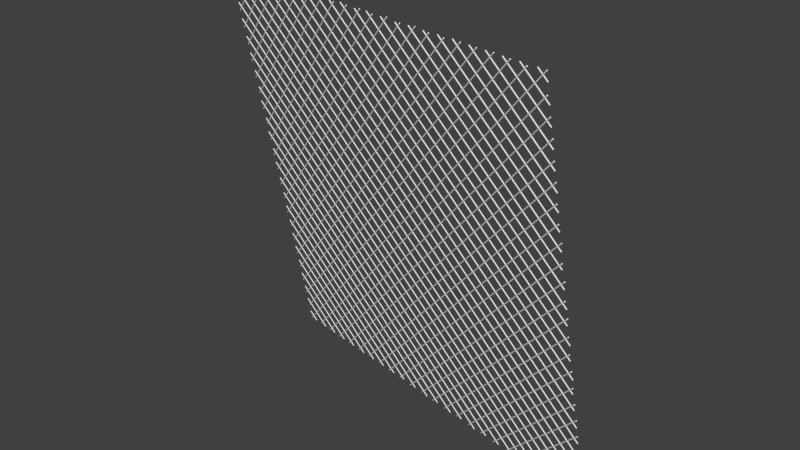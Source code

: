 # Source: BLENDER_Maschendrahtzaun.blend  (saved by Blender 2.73.0; exported with 4.5.12 LTS)
import bpy
from mathutils import Matrix  # noqa: F401  (used for matrix-valued properties, if any)

bpy.ops.wm.read_factory_settings(use_empty=True)
scene = bpy.context.scene
scene.name = 'Scene'

# ---- collections
col_collection_1 = bpy.data.collections.new('Collection 1'); scene.collection.children.link(col_collection_1)

# ---- world
world_world = bpy.data.worlds.new('World'); scene.world = world_world
world_world.color = (0.05088, 0.05088, 0.05088)
world_world.use_sun_shadow = False
world_world.sun_shadow_jitter_overblur = 0.0
world_world.cycles.sampling_method = 'MANUAL'
world_world.cycles.sample_map_resolution = 256

# ---- meshes
me_cylinder_001 = bpy.data.meshes.new('Cylinder.001')
me_cylinder_001.from_pydata([(-309.1, 121.0, -0.714), (309.5, -119.1, 0.7147), (-308.8, 120.9, -0.7148), (309.8, -119.3, 0.714), (-308.6, 120.5, -0.7154), (310.0, -119.6, 0.7133), (-308.6, 120.1, -0.7158), (310.0, -120.1, 0.7129), (-308.7, 119.6, -0.7158), (309.8, -120.6, 0.713), (-309.1, 119.2, -0.7154), (309.5, -120.9, 0.7134), (-309.5, 119.1, -0.7147), (309.1, -121.0, 0.714), (-309.8, 119.3, -0.714), (308.8, -120.9, 0.7148), (-310.0, 119.6, -0.7133), (308.6, -120.5, 0.7154), (-310.0, 120.1, -0.7129), (308.6, -120.1, 0.7158), (-309.8, 120.6, -0.713), (308.7, -119.6, 0.7158), (-309.5, 120.9, -0.7134), (309.1, -119.2, 0.7154), (-278.7, 114.4, -0.7069), (308.7, -113.7, 0.6497), (-278.4, 114.2, -0.7077), (309.0, -113.8, 0.649), (-278.2, 113.9, -0.7083), (309.2, -114.2, 0.6483), (-278.2, 113.4, -0.7087), (309.2, -114.6, 0.648), (-278.4, 112.9, -0.7087), (309.0, -115.1, 0.648), (-278.7, 112.6, -0.7083), (308.7, -115.5, 0.6484), (-279.1, 112.5, -0.7076), (308.3, -115.6, 0.649), (-279.4, 112.6, -0.7069), (307.9, -115.4, 0.6498), (-279.6, 113.0, -0.7062), (307.7, -115.1, 0.6505), (-279.6, 113.5, -0.7058), (307.7, -114.6, 0.6508), (-279.4, 113.9, -0.7059), (307.9, -114.1, 0.6508), (-279.1, 114.3, -0.7062), (308.3, -113.8, 0.6504), (-252.3, 109.3, -0.7091), (311.9, -109.8, 0.5941), (-252.0, 109.2, -0.7099), (312.2, -109.9, 0.5933), (-251.8, 108.8, -0.7105), (312.4, -110.3, 0.5927), (-251.8, 108.3, -0.7109), (312.4, -110.7, 0.5923), (-252.0, 107.8, -0.7109), (312.2, -111.2, 0.5923), (-252.3, 107.5, -0.7105), (311.9, -111.6, 0.5927), (-252.7, 107.4, -0.7098), (311.5, -111.7, 0.5934), (-253.1, 107.5, -0.709), (311.2, -111.5, 0.5941), (-253.2, 107.9, -0.7084), (311.0, -111.2, 0.5948), (-253.3, 108.4, -0.708), (311.0, -110.7, 0.5952), (-253.1, 108.8, -0.708), (311.1, -110.2, 0.5951), (-252.7, 109.2, -0.7084), (311.5, -109.9, 0.5947), (-225.5, 104.0, -0.7102), (314.6, -105.7, 0.5373), (-225.2, 103.9, -0.711), (315.0, -105.8, 0.5366), (-225.0, 103.5, -0.7117), (315.2, -106.2, 0.5359), (-225.0, 103.0, -0.712), (315.2, -106.7, 0.5356), (-225.2, 102.6, -0.712), (315.0, -107.2, 0.5356), (-225.5, 102.2, -0.7116), (314.6, -107.5, 0.536), (-225.9, 102.1, -0.7109), (314.2, -107.6, 0.5366), (-226.2, 102.2, -0.7102), (313.9, -107.5, 0.5374), (-226.4, 102.6, -0.7095), (313.7, -107.1, 0.5381), (-226.4, 103.1, -0.7092), (313.7, -106.6, 0.5384), (-226.2, 103.6, -0.7092), (313.9, -106.1, 0.5384), (-225.9, 103.9, -0.7096), (314.2, -105.8, 0.538), (-196.8, 98.04, -0.7071), (315.5, -100.9, 0.4763), (-196.5, 97.9, -0.7078), (315.9, -101.0, 0.4756), (-196.3, 97.53, -0.7085), (316.1, -101.4, 0.4749), (-196.3, 97.05, -0.7089), (316.1, -101.9, 0.4745), (-196.5, 96.57, -0.7089), (315.9, -102.4, 0.4745), (-196.8, 96.22, -0.7085), (315.5, -102.7, 0.4749), (-197.2, 96.11, -0.7078), (315.1, -102.8, 0.4756), (-197.5, 96.25, -0.707), (314.8, -102.7, 0.4764), (-197.7, 96.62, -0.7064), (314.6, -102.3, 0.477), (-197.7, 97.11, -0.706), (314.6, -101.8, 0.4774), (-197.5, 97.59, -0.706), (314.8, -101.3, 0.4774), (-197.2, 97.93, -0.7064), (315.1, -101.0, 0.477), (-169.0, 92.38, -0.7059), (317.3, -96.41, 0.4172), (-168.6, 92.24, -0.7066), (317.6, -96.55, 0.4165), (-168.4, 91.87, -0.7073), (317.8, -96.92, 0.4158), (-168.4, 91.38, -0.7077), (317.8, -97.4, 0.4155), (-168.6, 90.9, -0.7076), (317.6, -97.88, 0.4155), (-169.0, 90.56, -0.7072), (317.3, -98.23, 0.4159), (-169.4, 90.45, -0.7066), (316.9, -98.34, 0.4165), (-169.7, 90.59, -0.7058), (316.5, -98.2, 0.4173), (-169.9, 90.95, -0.7052), (316.4, -97.83, 0.418), (-169.9, 91.44, -0.7048), (316.3, -97.34, 0.4183), (-169.7, 91.92, -0.7048), (316.5, -96.87, 0.4183), (-169.4, 92.27, -0.7052), (316.9, -96.52, 0.4179), (-139.4, 86.03, -0.7006), (317.2, -91.25, 0.3541), (-139.0, 85.89, -0.7013), (317.6, -91.39, 0.3533), (-138.8, 85.52, -0.702), (317.8, -91.76, 0.3527), (-138.8, 85.03, -0.7024), (317.8, -92.25, 0.3523), (-139.0, 84.55, -0.7023), (317.6, -92.73, 0.3523), (-139.4, 84.21, -0.7019), (317.3, -93.07, 0.3527), (-139.7, 84.1, -0.7013), (316.9, -93.18, 0.3534), (-140.1, 84.24, -0.7005), (316.5, -93.04, 0.3541), (-140.3, 84.6, -0.6999), (316.3, -92.67, 0.3548), (-140.3, 85.09, -0.6995), (316.3, -92.19, 0.3552), (-140.1, 85.57, -0.6995), (316.5, -91.71, 0.3551), (-139.7, 85.92, -0.6999), (316.9, -91.36, 0.3547), (-111.4, 80.31, -0.699), (318.8, -86.72, 0.2947), (-111.0, 80.17, -0.6998), (319.2, -86.87, 0.2939), (-110.8, 79.8, -0.7004), (319.4, -87.23, 0.2932), (-110.8, 79.31, -0.7008), (319.4, -87.72, 0.2929), (-111.0, 78.83, -0.7008), (319.2, -88.2, 0.2929), (-111.4, 78.49, -0.7004), (318.8, -88.54, 0.2933), (-111.8, 78.38, -0.6997), (318.5, -88.66, 0.294), (-112.1, 78.52, -0.699), (318.1, -88.51, 0.2947), (-112.3, 78.88, -0.6983), (317.9, -88.15, 0.2954), (-112.3, 79.37, -0.6979), (317.9, -87.66, 0.2957), (-112.1, 79.85, -0.698), (318.1, -87.18, 0.2957), (-111.8, 80.19, -0.6984), (318.4, -86.84, 0.2953), (-85.84, 75.55, -0.7032), (322.9, -83.15, 0.2409), (-85.5, 75.4, -0.7039), (323.2, -83.29, 0.2402), (-85.3, 75.04, -0.7046), (323.4, -83.66, 0.2395), (-85.3, 74.55, -0.7049), (323.4, -84.15, 0.2391), (-85.49, 74.07, -0.7049), (323.2, -84.63, 0.2392), (-85.83, 73.73, -0.7045), (322.9, -84.97, 0.2396), (-86.23, 73.61, -0.7039), (322.5, -85.08, 0.2402), (-86.57, 73.76, -0.7031), (322.2, -84.94, 0.241), (-86.76, 74.12, -0.7024), (322.0, -84.57, 0.2416), (-86.77, 74.61, -0.7021), (322.0, -84.09, 0.242), (-86.57, 75.09, -0.7021), (322.2, -83.61, 0.242), (-86.23, 75.43, -0.7025), (322.5, -83.26, 0.2416), (-55.83, 69.04, -0.6969), (322.5, -77.84, 0.1768), (-55.49, 68.89, -0.6977), (322.8, -77.98, 0.1761), (-55.29, 68.53, -0.6984), (323.0, -78.34, 0.1754), (-55.29, 68.04, -0.6987), (323.0, -78.83, 0.175), (-55.48, 67.56, -0.6987), (322.8, -79.31, 0.1751), (-55.82, 67.22, -0.6983), (322.5, -79.65, 0.1755), (-56.21, 67.11, -0.6976), (322.1, -79.77, 0.1761), (-56.55, 67.25, -0.6969), (321.7, -79.63, 0.1769), (-56.75, 67.61, -0.6962), (321.5, -79.26, 0.1775), (-56.75, 68.1, -0.6959), (321.5, -78.77, 0.1779), (-56.56, 68.58, -0.6959), (321.7, -78.29, 0.1779), (-56.22, 68.92, -0.6963), (322.1, -77.95, 0.1775), (-30.01, 64.16, -0.7004), (326.2, -74.15, 0.1224), (-29.67, 64.02, -0.7012), (326.6, -74.3, 0.1217), (-29.47, 63.65, -0.7018), (326.8, -74.66, 0.121), (-29.47, 63.17, -0.7022), (326.8, -75.15, 0.1207), (-29.67, 62.69, -0.7022), (326.6, -75.63, 0.1207), (-30.01, 62.34, -0.7018), (326.2, -75.97, 0.1211), (-30.4, 62.23, -0.7011), (325.9, -76.09, 0.1217), (-30.74, 62.37, -0.7004), (325.5, -75.94, 0.1225), (-30.94, 62.74, -0.6997), (325.3, -75.58, 0.1232), (-30.94, 63.23, -0.6993), (325.3, -75.09, 0.1235), (-30.74, 63.71, -0.6994), (325.5, -74.61, 0.1235), (-30.4, 64.05, -0.6997), (325.8, -74.27, 0.1231), (0.2365, 57.57, -0.6936), (325.6, -68.75, 0.0578), (0.577, 57.42, -0.6944), (325.9, -68.89, 0.05704), (0.7745, 57.06, -0.6951), (326.1, -69.26, 0.05639), (0.7761, 56.57, -0.6954), (326.1, -69.74, 0.05602), (0.5813, 56.09, -0.6954), (325.9, -70.22, 0.05604), (0.2423, 55.75, -0.695), (325.6, -70.57, 0.05643), (-0.15, 55.63, -0.6944), (325.2, -70.68, 0.0571), (-0.4906, 55.78, -0.6936), (324.8, -70.54, 0.05787), (-0.6881, 56.14, -0.6929), (324.6, -70.17, 0.05852), (-0.6897, 56.63, -0.6926), (324.6, -69.69, 0.05889), (-0.4949, 57.11, -0.6926), (324.8, -69.21, 0.05887), (-0.1559, 57.45, -0.693), (325.2, -68.86, 0.05847), (26.38, 52.56, -0.6964), (329.0, -64.94, 0.002655), (26.72, 52.42, -0.6971), (329.4, -65.08, 0.001891), (26.92, 52.05, -0.6978), (329.6, -65.45, 0.001238), (26.92, 51.57, -0.6982), (329.6, -65.93, 0.0008701), (26.72, 51.09, -0.6981), (329.4, -66.41, 0.0008867), (26.38, 50.74, -0.6977), (329.0, -66.76, 0.001283), (25.99, 50.63, -0.6971), (328.6, -66.87, 0.001953), (25.65, 50.77, -0.6963), (328.3, -66.73, 0.002717), (25.45, 51.14, -0.6957), (328.1, -66.36, 0.00337), (25.45, 51.63, -0.6953), (328.1, -65.87, 0.003737), (25.65, 52.11, -0.6953), (328.3, -65.4, 0.003721), (25.99, 52.45, -0.6957), (328.6, -65.05, 0.003324), (55.59, 46.37, -0.692), (329.4, -59.93, -0.05959), (55.93, 46.22, -0.6928), (329.7, -60.08, -0.06035), (56.13, 45.86, -0.6934), (329.9, -60.44, -0.061), (56.13, 45.37, -0.6938), (329.9, -60.93, -0.06137), (55.94, 44.89, -0.6938), (329.7, -61.41, -0.06135), (55.6, 44.55, -0.6934), (329.4, -61.75, -0.06096), (55.2, 44.43, -0.6927), (329.0, -61.87, -0.06029), (54.86, 44.58, -0.6919), (328.7, -61.72, -0.05952), (54.67, 44.94, -0.6913), (328.5, -61.36, -0.05887), (54.66, 45.43, -0.6909), (328.5, -60.87, -0.0585), (54.86, 45.91, -0.6909), (328.7, -60.39, -0.05852), (55.2, 46.25, -0.6913), (329.0, -60.05, -0.05892), (84.51, 40.29, -0.6883), (330.1, -55.05, -0.1212), (84.85, 40.14, -0.6891), (330.4, -55.19, -0.1219), (85.05, 39.78, -0.6897), (330.6, -55.55, -0.1226), (85.05, 39.29, -0.6901), (330.6, -56.04, -0.1229), (84.86, 38.81, -0.6901), (330.4, -56.52, -0.1229), (84.52, 38.47, -0.6897), (330.1, -56.86, -0.1225), (84.12, 38.35, -0.689), (329.7, -56.98, -0.1219), (83.78, 38.5, -0.6882), (329.3, -56.83, -0.1211), (83.59, 38.86, -0.6876), (329.1, -56.47, -0.1204), (83.58, 39.35, -0.6872), (329.1, -55.98, -0.1201), (83.78, 39.83, -0.6872), (329.3, -55.5, -0.1201), (84.12, 40.17, -0.6876), (329.7, -55.16, -0.1205), (111.2, 35.09, -0.6898), (333.0, -51.04, -0.1775), (111.5, 34.94, -0.6906), (333.3, -51.18, -0.1782), (111.7, 34.58, -0.6913), (333.5, -51.55, -0.1789), (111.7, 34.09, -0.6916), (333.5, -52.03, -0.1793), (111.5, 33.61, -0.6916), (333.3, -52.51, -0.1792), (111.2, 33.27, -0.6912), (333.0, -52.86, -0.1788), (110.8, 33.15, -0.6905), (332.6, -52.97, -0.1782), (110.4, 33.3, -0.6898), (332.3, -52.83, -0.1774), (110.2, 33.66, -0.6891), (332.1, -52.46, -0.1768), (110.2, 34.15, -0.6888), (332.1, -51.98, -0.1764), (110.4, 34.63, -0.6888), (332.3, -51.5, -0.1764), (110.8, 34.97, -0.6892), (332.6, -51.15, -0.1768), (139.3, 29.29, -0.6878), (334.4, -46.43, -0.2373), (139.7, 29.15, -0.6886), (334.7, -46.58, -0.2381), (139.9, 28.78, -0.6893), (334.9, -46.94, -0.2388), (139.9, 28.29, -0.6896), (334.9, -47.43, -0.2391), (139.7, 27.81, -0.6896), (334.7, -47.91, -0.2391), (139.4, 27.47, -0.6892), (334.4, -48.25, -0.2387), (139.0, 27.36, -0.6885), (334.0, -48.37, -0.2381), (138.6, 27.5, -0.6878), (333.7, -48.22, -0.2373), (138.4, 27.87, -0.6871), (333.5, -47.86, -0.2366), (138.4, 28.35, -0.6868), (333.5, -47.37, -0.2363), (138.6, 28.83, -0.6868), (333.7, -46.89, -0.2363), (139.0, 29.18, -0.6872), (334.0, -46.55, -0.2367), (166.5, 23.88, -0.6881), (336.8, -42.21, -0.2949), (166.9, 23.73, -0.6889), (337.1, -42.36, -0.2957), (167.1, 23.37, -0.6895), (337.3, -42.72, -0.2964), (167.1, 22.88, -0.6899), (337.3, -43.21, -0.2967), (166.9, 22.4, -0.6899), (337.1, -43.69, -0.2967), (166.6, 22.06, -0.6895), (336.8, -44.03, -0.2963), (166.2, 21.94, -0.6888), (336.4, -44.15, -0.2956), (165.8, 22.09, -0.688), (336.0, -44.0, -0.2949), (165.6, 22.45, -0.6874), (335.8, -43.64, -0.2942), (165.6, 22.94, -0.687), (335.8, -43.15, -0.2939), (165.8, 23.42, -0.687), (336.0, -42.67, -0.2939), (166.2, 23.76, -0.6874), (336.4, -42.33, -0.2943), (193.8, 18.45, -0.6883), (339.1, -37.98, -0.3526), (194.1, 18.31, -0.6891), (339.5, -38.13, -0.3534), (194.3, 17.95, -0.6897), (339.7, -38.49, -0.354), (194.3, 17.46, -0.6901), (339.7, -38.98, -0.3544), (194.1, 16.98, -0.6901), (339.5, -39.46, -0.3544), (193.8, 16.64, -0.6897), (339.1, -39.8, -0.354), (193.4, 16.52, -0.689), (338.7, -39.92, -0.3533), (193.0, 16.66, -0.6883), (338.4, -39.77, -0.3525), (192.8, 17.03, -0.6876), (338.2, -39.41, -0.3519), (192.8, 17.52, -0.6873), (338.2, -38.92, -0.3515), (193.0, 18.0, -0.6873), (338.4, -38.44, -0.3515), (193.4, 18.34, -0.6877), (338.7, -38.1, -0.3519), (222.4, 12.47, -0.6852), (340.0, -33.19, -0.4136), (222.8, 12.33, -0.686), (340.4, -33.34, -0.4143), (223.0, 11.96, -0.6866), (340.6, -33.7, -0.415), (223.0, 11.48, -0.687), (340.6, -34.19, -0.4153), (222.8, 11.0, -0.687), (340.4, -34.67, -0.4153), (222.4, 10.65, -0.6866), (340.1, -35.01, -0.4149), (222.0, 10.54, -0.6859), (339.7, -35.13, -0.4143), (221.7, 10.68, -0.6852), (339.3, -34.98, -0.4135), (221.5, 11.05, -0.6845), (339.1, -34.62, -0.4128), (221.5, 11.53, -0.6841), (339.1, -34.13, -0.4125), (221.7, 12.01, -0.6842), (339.3, -33.65, -0.4125), (222.0, 12.36, -0.6846), (339.7, -33.31, -0.4129), (250.2, 6.825, -0.6841), (341.8, -28.74, -0.4725), (250.6, 6.681, -0.6849), (342.2, -28.88, -0.4733), (250.8, 6.316, -0.6855), (342.4, -29.25, -0.474), (250.8, 5.829, -0.6859), (342.4, -29.73, -0.4743), (250.6, 5.349, -0.6859), (342.2, -30.21, -0.4743), (250.2, 5.006, -0.6855), (341.8, -30.56, -0.4739), (249.8, 4.891, -0.6848), (341.4, -30.67, -0.4732), (249.5, 5.036, -0.684), (341.1, -30.53, -0.4725), (249.3, 5.4, -0.6834), (340.9, -30.16, -0.4718), (249.3, 5.888, -0.683), (340.9, -29.67, -0.4715), (249.5, 6.367, -0.683), (341.1, -29.2, -0.4715), (249.8, 6.71, -0.6834), (341.4, -28.85, -0.4719), (278.3, 1.087, -0.6825), (343.4, -24.19, -0.5321), (278.6, 0.9427, -0.6832), (343.7, -24.34, -0.5328), (278.8, 0.578, -0.6839), (343.9, -24.7, -0.5335), (278.8, 0.09056, -0.6842), (343.9, -25.19, -0.5339), (278.6, -0.389, -0.6842), (343.7, -25.67, -0.5338), (278.3, -0.7321, -0.6838), (343.4, -26.01, -0.5334), (277.9, -0.8468, -0.6832), (343.0, -26.13, -0.5328), (277.5, -0.7025, -0.6824), (342.7, -25.98, -0.532), (277.3, -0.3378, -0.6817), (342.5, -25.62, -0.5314), (277.3, 0.1496, -0.6814), (342.5, -25.13, -0.531), (277.5, 0.6292, -0.6814), (342.6, -24.65, -0.531), (277.9, 0.9723, -0.6818), (343.0, -24.31, -0.5314), (305.9, -4.487, -0.6818), (345.3, -19.81, -0.5906), (306.2, -4.631, -0.6825), (345.7, -19.95, -0.5914), (306.4, -4.996, -0.6832), (345.9, -20.32, -0.592), (306.4, -5.483, -0.6836), (345.9, -20.81, -0.5924), (306.2, -5.963, -0.6835), (345.7, -21.29, -0.5924), (305.9, -6.306, -0.6831), (345.4, -21.63, -0.592), (305.5, -6.421, -0.6825), (345.0, -21.74, -0.5913), (305.2, -6.277, -0.6817), (344.6, -21.6, -0.5906), (305.0, -5.912, -0.6811), (344.4, -21.23, -0.5899), (305.0, -5.424, -0.6807), (344.4, -20.75, -0.5895), (305.2, -4.945, -0.6807), (344.6, -20.27, -0.5896), (305.5, -4.602, -0.6811), (345.0, -19.92, -0.5899), (333.6, -10.11, -0.6808), (347.2, -15.38, -0.6494), (334.0, -10.25, -0.6816), (347.5, -15.53, -0.6502), (334.2, -10.62, -0.6822), (347.7, -15.89, -0.6509), (334.2, -11.1, -0.6826), (347.7, -16.38, -0.6512), (334.0, -11.58, -0.6826), (347.5, -16.86, -0.6512), (333.6, -11.93, -0.6822), (347.2, -17.2, -0.6508), (333.2, -12.04, -0.6815), (346.8, -17.32, -0.6501), (332.9, -11.9, -0.6808), (346.5, -17.17, -0.6494), (332.7, -11.53, -0.6801), (346.3, -16.81, -0.6487), (332.7, -11.04, -0.6797), (346.3, -16.32, -0.6484), (332.9, -10.56, -0.6798), (346.5, -15.84, -0.6484), (333.2, -10.22, -0.6802), (346.8, -15.5, -0.6488), (-333.6, 11.93, 0.6822), (-347.2, 17.2, 0.6508), (-334.0, 11.58, 0.6826), (-347.5, 16.86, 0.6512), (-334.2, 11.1, 0.6826), (-347.7, 16.38, 0.6512), (-334.2, 10.62, 0.6822), (-347.7, 15.89, 0.6509), (-334.0, 10.25, 0.6816), (-347.5, 15.53, 0.6502), (-333.6, 10.11, 0.6808), (-347.2, 15.38, 0.6494), (-333.2, 10.22, 0.6802), (-346.8, 15.5, 0.6488), (-332.9, 10.56, 0.6798), (-346.5, 15.84, 0.6484), (-332.7, 11.04, 0.6797), (-346.3, 16.32, 0.6484), (-332.7, 11.53, 0.6801), (-346.3, 16.81, 0.6487), (-332.9, 11.9, 0.6808), (-346.5, 17.17, 0.6494), (-333.2, 12.04, 0.6815), (-346.8, 17.32, 0.6501), (-345.0, 21.74, 0.5913), (-305.5, 6.421, 0.6825), (-344.6, 21.6, 0.5906), (-305.2, 6.277, 0.6817), (-344.4, 21.23, 0.5899), (-305.0, 5.912, 0.6811), (-344.4, 20.75, 0.5895), (-305.0, 5.424, 0.6807), (-344.6, 20.27, 0.5896), (-305.2, 4.945, 0.6807), (-345.0, 19.92, 0.5899), (-305.5, 4.602, 0.6811), (-345.3, 19.81, 0.5906), (-305.9, 4.487, 0.6818), (-345.7, 19.95, 0.5914), (-306.2, 4.631, 0.6825), (-345.9, 20.32, 0.592), (-306.4, 4.996, 0.6832), (-345.9, 20.81, 0.5924), (-306.4, 5.483, 0.6836), (-345.7, 21.29, 0.5924), (-306.2, 5.963, 0.6835), (-345.4, 21.63, 0.592), (-305.9, 6.306, 0.6831), (-343.0, 26.13, 0.5328), (-277.9, 0.8468, 0.6832), (-342.7, 25.98, 0.532), (-277.5, 0.7025, 0.6824), (-342.5, 25.62, 0.5314), (-277.3, 0.3378, 0.6817), (-342.5, 25.13, 0.531), (-277.3, -0.1496, 0.6814), (-342.6, 24.65, 0.531), (-277.5, -0.6292, 0.6814), (-343.0, 24.31, 0.5314), (-277.9, -0.9723, 0.6818), (-343.4, 24.19, 0.5321), (-278.3, -1.087, 0.6825), (-343.7, 24.34, 0.5328), (-278.6, -0.9427, 0.6832), (-343.9, 24.7, 0.5335), (-278.8, -0.578, 0.6839), (-343.9, 25.19, 0.5339), (-278.8, -0.09056, 0.6842), (-343.7, 25.67, 0.5338), (-278.6, 0.389, 0.6842), (-343.4, 26.01, 0.5334), (-278.3, 0.7321, 0.6838), (-341.4, 30.67, 0.4732), (-249.8, -4.891, 0.6848), (-341.1, 30.53, 0.4725), (-249.5, -5.036, 0.684), (-340.9, 30.16, 0.4718), (-249.3, -5.4, 0.6834), (-340.9, 29.67, 0.4715), (-249.3, -5.888, 0.683), (-341.1, 29.2, 0.4715), (-249.5, -6.367, 0.683), (-341.4, 28.85, 0.4719), (-249.8, -6.71, 0.6834), (-341.8, 28.74, 0.4725), (-250.2, -6.825, 0.6841), (-342.2, 28.88, 0.4733), (-250.6, -6.681, 0.6849), (-342.4, 29.25, 0.474), (-250.8, -6.316, 0.6855), (-342.4, 29.73, 0.4743), (-250.8, -5.829, 0.6859), (-342.2, 30.21, 0.4743), (-250.6, -5.349, 0.6859), (-341.8, 30.56, 0.4739), (-250.2, -5.006, 0.6855), (-339.7, 35.13, 0.4143), (-222.0, -10.54, 0.6859), (-339.3, 34.98, 0.4135), (-221.7, -10.68, 0.6852), (-339.1, 34.62, 0.4128), (-221.5, -11.05, 0.6845), (-339.1, 34.13, 0.4125), (-221.5, -11.53, 0.6841), (-339.3, 33.65, 0.4125), (-221.7, -12.01, 0.6842), (-339.7, 33.31, 0.4129), (-222.0, -12.36, 0.6846), (-340.0, 33.19, 0.4136), (-222.4, -12.47, 0.6852), (-340.4, 33.34, 0.4143), (-222.8, -12.33, 0.686), (-340.6, 33.7, 0.415), (-223.0, -11.96, 0.6866), (-340.6, 34.19, 0.4153), (-223.0, -11.48, 0.687), (-340.4, 34.67, 0.4153), (-222.8, -11.0, 0.687), (-340.1, 35.01, 0.4149), (-222.4, -10.65, 0.6866), (-338.7, 39.92, 0.3533), (-193.4, -16.52, 0.689), (-338.4, 39.77, 0.3525), (-193.0, -16.66, 0.6883), (-338.2, 39.41, 0.3519), (-192.8, -17.03, 0.6876), (-338.2, 38.92, 0.3515), (-192.8, -17.52, 0.6873), (-338.4, 38.44, 0.3515), (-193.0, -18.0, 0.6873), (-338.7, 38.1, 0.3519), (-193.4, -18.34, 0.6877), (-339.1, 37.98, 0.3526), (-193.8, -18.45, 0.6883), (-339.5, 38.13, 0.3534), (-194.1, -18.31, 0.6891), (-339.7, 38.49, 0.354), (-194.3, -17.95, 0.6897), (-339.7, 38.98, 0.3544), (-194.3, -17.46, 0.6901), (-339.5, 39.46, 0.3544), (-194.1, -16.98, 0.6901), (-339.1, 39.8, 0.354), (-193.8, -16.64, 0.6897), (-336.4, 44.15, 0.2956), (-166.2, -21.94, 0.6888), (-336.0, 44.0, 0.2949), (-165.8, -22.09, 0.688), (-335.8, 43.64, 0.2942), (-165.6, -22.45, 0.6874), (-335.8, 43.15, 0.2939), (-165.6, -22.94, 0.687), (-336.0, 42.67, 0.2939), (-165.8, -23.42, 0.687), (-336.4, 42.33, 0.2943), (-166.2, -23.76, 0.6874), (-336.8, 42.21, 0.2949), (-166.5, -23.88, 0.6881), (-337.1, 42.36, 0.2957), (-166.9, -23.73, 0.6889), (-337.3, 42.72, 0.2964), (-167.1, -23.37, 0.6895), (-337.3, 43.21, 0.2967), (-167.1, -22.88, 0.6899), (-337.1, 43.69, 0.2967), (-166.9, -22.4, 0.6899), (-336.8, 44.03, 0.2963), (-166.6, -22.06, 0.6895), (-334.0, 48.37, 0.2381), (-139.0, -27.36, 0.6885), (-333.7, 48.22, 0.2373), (-138.6, -27.5, 0.6878), (-333.5, 47.86, 0.2366), (-138.4, -27.87, 0.6871), (-333.5, 47.37, 0.2363), (-138.4, -28.35, 0.6868), (-333.7, 46.89, 0.2363), (-138.6, -28.83, 0.6868), (-334.0, 46.55, 0.2367), (-139.0, -29.18, 0.6872), (-334.4, 46.43, 0.2373), (-139.3, -29.29, 0.6878), (-334.7, 46.58, 0.2381), (-139.7, -29.15, 0.6886), (-334.9, 46.94, 0.2388), (-139.9, -28.78, 0.6893), (-334.9, 47.43, 0.2391), (-139.9, -28.29, 0.6896), (-334.7, 47.91, 0.2391), (-139.7, -27.81, 0.6896), (-334.4, 48.25, 0.2387), (-139.4, -27.47, 0.6892), (-332.6, 52.97, 0.1782), (-110.8, -33.15, 0.6905), (-332.3, 52.83, 0.1774), (-110.4, -33.3, 0.6898), (-332.1, 52.46, 0.1768), (-110.2, -33.66, 0.6891), (-332.1, 51.98, 0.1764), (-110.2, -34.15, 0.6888), (-332.3, 51.5, 0.1764), (-110.4, -34.63, 0.6888), (-332.6, 51.15, 0.1768), (-110.8, -34.97, 0.6892), (-333.0, 51.04, 0.1775), (-111.2, -35.09, 0.6898), (-333.3, 51.18, 0.1782), (-111.5, -34.94, 0.6906), (-333.5, 51.55, 0.1789), (-111.7, -34.58, 0.6913), (-333.5, 52.03, 0.1793), (-111.7, -34.09, 0.6916), (-333.3, 52.51, 0.1792), (-111.5, -33.61, 0.6916), (-333.0, 52.86, 0.1788), (-111.2, -33.27, 0.6912), (-329.7, 56.98, 0.1219), (-84.12, -38.35, 0.689), (-329.3, 56.83, 0.1211), (-83.78, -38.5, 0.6882), (-329.1, 56.47, 0.1204), (-83.59, -38.86, 0.6876), (-329.1, 55.98, 0.1201), (-83.58, -39.35, 0.6872), (-329.3, 55.5, 0.1201), (-83.78, -39.83, 0.6872), (-329.7, 55.16, 0.1205), (-84.12, -40.17, 0.6876), (-330.1, 55.05, 0.1212), (-84.51, -40.29, 0.6883), (-330.4, 55.19, 0.1219), (-84.85, -40.14, 0.6891), (-330.6, 55.55, 0.1226), (-85.05, -39.78, 0.6897), (-330.6, 56.04, 0.1229), (-85.05, -39.29, 0.6901), (-330.4, 56.52, 0.1229), (-84.86, -38.81, 0.6901), (-330.1, 56.86, 0.1225), (-84.52, -38.47, 0.6897), (-329.0, 61.87, 0.06029), (-55.2, -44.43, 0.6927), (-328.7, 61.72, 0.05952), (-54.86, -44.58, 0.6919), (-328.5, 61.36, 0.05887), (-54.67, -44.94, 0.6913), (-328.5, 60.87, 0.0585), (-54.66, -45.43, 0.6909), (-328.7, 60.39, 0.05852), (-54.86, -45.91, 0.6909), (-329.0, 60.05, 0.05892), (-55.2, -46.25, 0.6913), (-329.4, 59.93, 0.05959), (-55.59, -46.37, 0.692), (-329.7, 60.08, 0.06035), (-55.93, -46.22, 0.6928), (-329.9, 60.44, 0.061), (-56.13, -45.86, 0.6934), (-329.9, 60.93, 0.06137), (-56.13, -45.37, 0.6938), (-329.7, 61.41, 0.06135), (-55.94, -44.89, 0.6938), (-329.4, 61.75, 0.06096), (-55.6, -44.55, 0.6934), (-328.6, 66.87, -0.001953), (-25.99, -50.63, 0.6971), (-328.3, 66.73, -0.002717), (-25.65, -50.77, 0.6963), (-328.1, 66.36, -0.00337), (-25.45, -51.14, 0.6957), (-328.1, 65.87, -0.003737), (-25.45, -51.63, 0.6953), (-328.3, 65.4, -0.003721), (-25.65, -52.11, 0.6953), (-328.6, 65.05, -0.003324), (-25.99, -52.45, 0.6957), (-329.0, 64.94, -0.002655), (-26.38, -52.56, 0.6964), (-329.4, 65.08, -0.001891), (-26.72, -52.42, 0.6971), (-329.6, 65.45, -0.001238), (-26.92, -52.05, 0.6978), (-329.6, 65.93, -0.0008701), (-26.92, -51.57, 0.6982), (-329.4, 66.41, -0.0008867), (-26.72, -51.09, 0.6981), (-329.0, 66.76, -0.001283), (-26.38, -50.74, 0.6977), (-325.2, 70.68, -0.0571), (0.15, -55.63, 0.6944), (-324.8, 70.54, -0.05787), (0.4906, -55.78, 0.6936), (-324.6, 70.17, -0.05852), (0.6881, -56.14, 0.6929), (-324.6, 69.69, -0.05889), (0.6897, -56.63, 0.6926), (-324.8, 69.21, -0.05887), (0.4949, -57.11, 0.6926), (-325.2, 68.86, -0.05847), (0.1559, -57.45, 0.693), (-325.6, 68.75, -0.0578), (-0.2365, -57.57, 0.6936), (-325.9, 68.89, -0.05704), (-0.577, -57.42, 0.6944), (-326.1, 69.26, -0.05639), (-0.7745, -57.06, 0.6951), (-326.1, 69.74, -0.05602), (-0.7761, -56.57, 0.6954), (-325.9, 70.22, -0.05604), (-0.5813, -56.09, 0.6954), (-325.6, 70.57, -0.05643), (-0.2423, -55.75, 0.695), (-325.9, 76.09, -0.1217), (30.4, -62.23, 0.7011), (-325.5, 75.94, -0.1225), (30.74, -62.37, 0.7004), (-325.3, 75.58, -0.1232), (30.94, -62.74, 0.6997), (-325.3, 75.09, -0.1235), (30.94, -63.23, 0.6993), (-325.5, 74.61, -0.1235), (30.74, -63.71, 0.6994), (-325.8, 74.27, -0.1231), (30.4, -64.05, 0.6997), (-326.2, 74.15, -0.1224), (30.01, -64.16, 0.7004), (-326.6, 74.3, -0.1217), (29.67, -64.02, 0.7012), (-326.8, 74.66, -0.121), (29.47, -63.65, 0.7018), (-326.8, 75.15, -0.1207), (29.47, -63.17, 0.7022), (-326.6, 75.63, -0.1207), (29.67, -62.69, 0.7022), (-326.2, 75.97, -0.1211), (30.01, -62.34, 0.7018), (-322.1, 79.77, -0.1761), (56.21, -67.11, 0.6976), (-321.7, 79.63, -0.1769), (56.55, -67.25, 0.6969), (-321.5, 79.26, -0.1775), (56.75, -67.61, 0.6962), (-321.5, 78.77, -0.1779), (56.75, -68.1, 0.6959), (-321.7, 78.29, -0.1779), (56.56, -68.58, 0.6959), (-322.1, 77.95, -0.1775), (56.22, -68.92, 0.6963), (-322.5, 77.84, -0.1768), (55.83, -69.04, 0.6969), (-322.8, 77.98, -0.1761), (55.49, -68.89, 0.6977), (-323.0, 78.34, -0.1754), (55.29, -68.53, 0.6984), (-323.0, 78.83, -0.175), (55.29, -68.04, 0.6987), (-322.8, 79.31, -0.1751), (55.48, -67.56, 0.6987), (-322.5, 79.65, -0.1755), (55.82, -67.22, 0.6983), (-322.5, 85.08, -0.2402), (86.23, -73.61, 0.7039), (-322.2, 84.94, -0.241), (86.57, -73.76, 0.7031), (-322.0, 84.57, -0.2416), (86.76, -74.12, 0.7024), (-322.0, 84.09, -0.242), (86.77, -74.61, 0.7021), (-322.2, 83.61, -0.242), (86.57, -75.09, 0.7021), (-322.5, 83.26, -0.2416), (86.23, -75.43, 0.7025), (-322.9, 83.15, -0.2409), (85.84, -75.55, 0.7032), (-323.2, 83.29, -0.2402), (85.5, -75.4, 0.7039), (-323.4, 83.66, -0.2395), (85.3, -75.04, 0.7046), (-323.4, 84.15, -0.2391), (85.3, -74.55, 0.7049), (-323.2, 84.63, -0.2392), (85.49, -74.07, 0.7049), (-322.9, 84.97, -0.2396), (85.83, -73.73, 0.7045), (-318.5, 88.66, -0.294), (111.8, -78.38, 0.6997), (-318.1, 88.51, -0.2947), (112.1, -78.52, 0.699), (-317.9, 88.15, -0.2954), (112.3, -78.88, 0.6983), (-317.9, 87.66, -0.2957), (112.3, -79.37, 0.6979), (-318.1, 87.18, -0.2957), (112.1, -79.85, 0.698), (-318.4, 86.84, -0.2953), (111.8, -80.19, 0.6984), (-318.8, 86.72, -0.2947), (111.4, -80.31, 0.699), (-319.2, 86.87, -0.2939), (111.0, -80.17, 0.6998), (-319.4, 87.23, -0.2932), (110.8, -79.8, 0.7004), (-319.4, 87.72, -0.2929), (110.8, -79.31, 0.7008), (-319.2, 88.2, -0.2929), (111.0, -78.83, 0.7008), (-318.8, 88.54, -0.2933), (111.4, -78.49, 0.7004), (-316.9, 93.18, -0.3534), (139.7, -84.1, 0.7013), (-316.5, 93.04, -0.3541), (140.1, -84.24, 0.7005), (-316.3, 92.67, -0.3548), (140.3, -84.6, 0.6999), (-316.3, 92.19, -0.3552), (140.3, -85.09, 0.6995), (-316.5, 91.71, -0.3551), (140.1, -85.57, 0.6995), (-316.9, 91.36, -0.3547), (139.7, -85.92, 0.6999), (-317.2, 91.25, -0.3541), (139.4, -86.03, 0.7006), (-317.6, 91.39, -0.3533), (139.0, -85.89, 0.7013), (-317.8, 91.76, -0.3527), (138.8, -85.52, 0.702), (-317.8, 92.25, -0.3523), (138.8, -85.03, 0.7024), (-317.6, 92.73, -0.3523), (139.0, -84.55, 0.7023), (-317.3, 93.07, -0.3527), (139.4, -84.21, 0.7019), (-316.9, 98.34, -0.4165), (169.4, -90.45, 0.7066), (-316.5, 98.2, -0.4173), (169.7, -90.59, 0.7058), (-316.4, 97.83, -0.418), (169.9, -90.95, 0.7052), (-316.3, 97.34, -0.4183), (169.9, -91.44, 0.7048), (-316.5, 96.87, -0.4183), (169.7, -91.92, 0.7048), (-316.9, 96.52, -0.4179), (169.4, -92.27, 0.7052), (-317.3, 96.41, -0.4172), (169.0, -92.38, 0.7059), (-317.6, 96.55, -0.4165), (168.6, -92.24, 0.7066), (-317.8, 96.92, -0.4158), (168.4, -91.87, 0.7073), (-317.8, 97.4, -0.4155), (168.4, -91.38, 0.7077), (-317.6, 97.88, -0.4155), (168.6, -90.9, 0.7076), (-317.3, 98.23, -0.4159), (169.0, -90.56, 0.7072), (-315.1, 102.8, -0.4756), (197.2, -96.11, 0.7078), (-314.8, 102.7, -0.4764), (197.5, -96.25, 0.707), (-314.6, 102.3, -0.477), (197.7, -96.62, 0.7064), (-314.6, 101.8, -0.4774), (197.7, -97.11, 0.706), (-314.8, 101.3, -0.4774), (197.5, -97.59, 0.706), (-315.1, 101.0, -0.477), (197.2, -97.93, 0.7064), (-315.5, 100.9, -0.4763), (196.8, -98.04, 0.7071), (-315.9, 101.0, -0.4756), (196.5, -97.9, 0.7078), (-316.1, 101.4, -0.4749), (196.3, -97.53, 0.7085), (-316.1, 101.9, -0.4745), (196.3, -97.05, 0.7089), (-315.9, 102.4, -0.4745), (196.5, -96.57, 0.7089), (-315.5, 102.7, -0.4749), (196.8, -96.22, 0.7085), (-314.2, 107.6, -0.5366), (225.9, -102.1, 0.7109), (-313.9, 107.5, -0.5374), (226.2, -102.2, 0.7102), (-313.7, 107.1, -0.5381), (226.4, -102.6, 0.7095), (-313.7, 106.6, -0.5384), (226.4, -103.1, 0.7092), (-313.9, 106.1, -0.5384), (226.2, -103.6, 0.7092), (-314.2, 105.8, -0.538), (225.9, -103.9, 0.7096), (-314.6, 105.7, -0.5373), (225.5, -104.0, 0.7102), (-315.0, 105.8, -0.5366), (225.2, -103.9, 0.711), (-315.2, 106.2, -0.5359), (225.0, -103.5, 0.7117), (-315.2, 106.7, -0.5356), (225.0, -103.0, 0.712), (-315.0, 107.2, -0.5356), (225.2, -102.6, 0.712), (-314.6, 107.5, -0.536), (225.5, -102.2, 0.7116), (-311.5, 111.7, -0.5934), (252.7, -107.4, 0.7098), (-311.2, 111.5, -0.5941), (253.1, -107.5, 0.709), (-311.0, 111.2, -0.5948), (253.2, -107.9, 0.7084), (-311.0, 110.7, -0.5952), (253.3, -108.4, 0.708), (-311.1, 110.2, -0.5951), (253.1, -108.8, 0.708), (-311.5, 109.9, -0.5947), (252.7, -109.2, 0.7084), (-311.9, 109.8, -0.5941), (252.3, -109.3, 0.7091), (-312.2, 109.9, -0.5933), (252.0, -109.2, 0.7099), (-312.4, 110.3, -0.5927), (251.8, -108.8, 0.7105), (-312.4, 110.7, -0.5923), (251.8, -108.3, 0.7109), (-312.2, 111.2, -0.5923), (252.0, -107.8, 0.7109), (-311.9, 111.6, -0.5927), (252.3, -107.5, 0.7105), (-308.3, 115.6, -0.649), (279.1, -112.5, 0.7076), (-307.9, 115.4, -0.6498), (279.4, -112.6, 0.7069), (-307.7, 115.1, -0.6505), (279.6, -113.0, 0.7062), (-307.7, 114.6, -0.6508), (279.6, -113.5, 0.7058), (-307.9, 114.1, -0.6508), (279.4, -113.9, 0.7059), (-308.3, 113.8, -0.6504), (279.1, -114.3, 0.7062), (-308.7, 113.7, -0.6497), (278.7, -114.4, 0.7069), (-309.0, 113.8, -0.649), (278.4, -114.2, 0.7077), (-309.2, 114.2, -0.6483), (278.2, -113.9, 0.7083), (-309.2, 114.6, -0.648), (278.2, -113.4, 0.7087), (-309.0, 115.1, -0.648), (278.4, -112.9, 0.7087), (-308.7, 115.5, -0.6484), (278.7, -112.6, 0.7083), (-347.3, 14.97, 0.6801), (347.7, -13.04, -0.6794), (-347.6, 14.97, 0.6793), (347.3, -13.04, -0.6802), (-348.0, 14.71, 0.6786), (347.0, -13.3, -0.6808), (-348.1, 14.26, 0.6782), (346.8, -13.75, -0.6812), (-348.1, 13.74, 0.6782), (346.8, -14.27, -0.6812), (-348.0, 13.29, 0.6786), (347.0, -14.72, -0.6808), (-347.7, 13.04, 0.6794), (347.3, -14.97, -0.6801), (-347.3, 13.04, 0.6802), (347.6, -14.97, -0.6793), (-347.0, 13.3, 0.6808), (348.0, -14.71, -0.6786), (-346.8, 13.75, 0.6812), (348.1, -14.26, -0.6782), (-346.8, 14.27, 0.6812), (348.1, -13.74, -0.6782), (-347.0, 14.72, 0.6808), (348.0, -13.29, -0.6786), (-342.9, 19.38, 0.6154), (317.0, -7.219, -0.6755), (-343.3, 19.37, 0.6146), (316.6, -7.222, -0.6763), (-343.6, 19.11, 0.6139), (316.3, -7.483, -0.6769), (-343.8, 18.66, 0.6135), (316.1, -7.933, -0.6773), (-343.8, 18.15, 0.6135), (316.1, -8.45, -0.6773), (-343.6, 17.7, 0.6139), (316.3, -8.897, -0.6769), (-343.3, 17.44, 0.6146), (316.6, -9.153, -0.6762), (-343.0, 17.45, 0.6154), (316.9, -9.15, -0.6754), (-342.7, 17.71, 0.6161), (317.3, -8.889, -0.6747), (-342.5, 18.16, 0.6165), (317.4, -8.439, -0.6743), (-342.5, 18.67, 0.6165), (317.4, -7.922, -0.6743), (-342.6, 19.12, 0.6161), (317.3, -7.475, -0.6748), (-343.1, 23.96, 0.5595), (290.8, -1.583, -0.6804), (-343.4, 23.96, 0.5587), (290.5, -1.586, -0.6812), (-343.7, 23.7, 0.558), (290.1, -1.847, -0.6819), (-343.9, 23.25, 0.5576), (290.0, -2.297, -0.6823), (-343.9, 22.73, 0.5577), (290.0, -2.814, -0.6823), (-343.8, 22.29, 0.5581), (290.1, -3.261, -0.6818), (-343.5, 22.03, 0.5588), (290.4, -3.517, -0.6811), (-343.1, 22.03, 0.5596), (290.8, -3.514, -0.6803), (-342.8, 22.29, 0.5603), (291.1, -3.253, -0.6797), (-342.6, 22.74, 0.5607), (291.3, -2.803, -0.6793), (-342.6, 23.26, 0.5606), (291.3, -2.286, -0.6793), (-342.8, 23.71, 0.5602), (291.1, -1.839, -0.6797), (-342.7, 28.53, 0.5026), (264.1, 4.074, -0.6844), (-343.1, 28.53, 0.5018), (263.8, 4.071, -0.6852), (-343.4, 28.27, 0.5012), (263.5, 3.809, -0.6859), (-343.6, 27.82, 0.5008), (263.3, 3.36, -0.6863), (-343.6, 27.3, 0.5008), (263.3, 2.842, -0.6862), (-343.4, 26.85, 0.5012), (263.4, 2.396, -0.6858), (-343.1, 26.6, 0.5019), (263.7, 2.14, -0.6851), (-342.8, 26.6, 0.5027), (264.1, 2.143, -0.6843), (-342.5, 26.86, 0.5034), (264.4, 2.404, -0.6836), (-342.3, 27.31, 0.5038), (264.6, 2.853, -0.6832), (-342.3, 27.83, 0.5038), (264.6, 3.371, -0.6833), (-342.4, 28.27, 0.5033), (264.4, 3.817, -0.6837), (-340.3, 33.01, 0.4417), (235.3, 9.814, -0.6843), (-340.6, 33.01, 0.4409), (235.0, 9.811, -0.6851), (-340.9, 32.75, 0.4402), (234.7, 9.55, -0.6858), (-341.1, 32.3, 0.4398), (234.5, 9.101, -0.6861), (-341.1, 31.78, 0.4399), (234.5, 8.583, -0.6861), (-341.0, 31.34, 0.4403), (234.7, 8.137, -0.6857), (-340.7, 31.08, 0.441), (235.0, 7.88, -0.685), (-340.3, 31.08, 0.4418), (235.3, 7.883, -0.6842), (-340.0, 31.34, 0.4425), (235.6, 8.145, -0.6835), (-339.8, 31.79, 0.4428), (235.8, 8.594, -0.6831), (-339.8, 32.31, 0.4428), (235.8, 9.112, -0.6831), (-340.0, 32.76, 0.4424), (235.6, 9.558, -0.6836), (-338.8, 37.53, 0.3826), (207.5, 15.52, -0.686), (-339.1, 37.53, 0.3818), (207.2, 15.51, -0.6868), (-339.4, 37.27, 0.3811), (206.9, 15.25, -0.6875), (-339.6, 36.82, 0.3807), (206.7, 14.8, -0.6879), (-339.6, 36.3, 0.3808), (206.7, 14.29, -0.6878), (-339.5, 35.86, 0.3812), (206.8, 13.84, -0.6874), (-339.2, 35.6, 0.3819), (207.1, 13.58, -0.6867), (-338.8, 35.6, 0.3827), (207.5, 13.59, -0.6859), (-338.5, 35.86, 0.3834), (207.8, 13.85, -0.6852), (-338.3, 36.31, 0.3838), (208.0, 14.3, -0.6848), (-338.3, 36.83, 0.3837), (208.0, 14.81, -0.6849), (-338.5, 37.28, 0.3833), (207.8, 15.26, -0.6853), (-335.3, 41.97, 0.3196), (177.7, 21.3, -0.6838), (-335.7, 41.97, 0.3188), (177.3, 21.3, -0.6846), (-336.0, 41.71, 0.3181), (177.0, 21.04, -0.6853), (-336.1, 41.26, 0.3178), (176.9, 20.59, -0.6857), (-336.2, 40.74, 0.3178), (176.8, 20.07, -0.6857), (-336.0, 40.3, 0.3182), (177.0, 19.62, -0.6852), (-335.7, 40.04, 0.3189), (177.3, 19.37, -0.6845), (-335.3, 40.04, 0.3197), (177.7, 19.37, -0.6837), (-335.0, 40.3, 0.3204), (178.0, 19.63, -0.6831), (-334.8, 40.75, 0.3208), (178.2, 20.08, -0.6827), (-334.8, 41.27, 0.3208), (178.2, 20.6, -0.6827), (-335.0, 41.72, 0.3203), (178.0, 21.04, -0.6831), (-333.6, 46.49, 0.2602), (149.7, 27.01, -0.6852), (-334.0, 46.49, 0.2594), (149.4, 27.01, -0.686), (-334.3, 46.22, 0.2587), (149.0, 26.74, -0.6867), (-334.5, 45.78, 0.2584), (148.9, 26.3, -0.6871), (-334.5, 45.26, 0.2584), (148.9, 25.78, -0.6871), (-334.3, 44.81, 0.2588), (149.0, 25.33, -0.6867), (-334.0, 44.55, 0.2595), (149.3, 25.08, -0.6859), (-333.7, 44.56, 0.2603), (149.7, 25.08, -0.6851), (-333.4, 44.82, 0.261), (150.0, 25.34, -0.6845), (-333.2, 45.27, 0.2614), (150.2, 25.79, -0.6841), (-333.2, 45.79, 0.2613), (150.2, 26.31, -0.6841), (-333.3, 46.23, 0.2609), (150.0, 26.75, -0.6845), (-334.7, 51.11, 0.2062), (124.5, 32.61, -0.6921), (-335.1, 51.11, 0.2054), (124.1, 32.6, -0.6929), (-335.4, 50.85, 0.2047), (123.8, 32.34, -0.6935), (-335.6, 50.4, 0.2043), (123.6, 31.89, -0.6939), (-335.6, 49.88, 0.2044), (123.6, 31.38, -0.6939), (-335.4, 49.44, 0.2048), (123.8, 30.93, -0.6935), (-335.1, 49.18, 0.2055), (124.1, 30.67, -0.6928), (-334.8, 49.18, 0.2063), (124.4, 30.68, -0.692), (-334.5, 49.44, 0.207), (124.8, 30.94, -0.6913), (-334.3, 49.89, 0.2074), (124.9, 31.39, -0.6909), (-334.3, 50.41, 0.2073), (124.9, 31.9, -0.6909), (-334.4, 50.86, 0.2069), (124.8, 32.35, -0.6914), (-330.8, 55.54, 0.1423), (94.21, 38.41, -0.689), (-331.2, 55.53, 0.1415), (93.86, 38.4, -0.6898), (-331.5, 55.27, 0.1409), (93.55, 38.14, -0.6905), (-331.7, 54.82, 0.1405), (93.36, 37.69, -0.6909), (-331.7, 54.31, 0.1405), (93.36, 37.18, -0.6909), (-331.5, 53.86, 0.1409), (93.52, 36.73, -0.6904), (-331.2, 53.6, 0.1416), (93.82, 36.47, -0.6897), (-330.8, 53.61, 0.1424), (94.18, 36.48, -0.6889), (-330.5, 53.87, 0.1431), (94.49, 36.74, -0.6882), (-330.3, 54.32, 0.1435), (94.67, 37.19, -0.6879), (-330.3, 54.83, 0.1435), (94.68, 37.7, -0.6879), (-330.5, 55.28, 0.143), (94.51, 38.15, -0.6883), (-331.6, 60.15, 0.08771), (68.66, 44.02, -0.6952), (-331.9, 60.15, 0.08691), (68.31, 44.02, -0.696), (-332.3, 59.89, 0.08623), (68.0, 43.75, -0.6967), (-332.4, 59.44, 0.08585), (67.82, 43.3, -0.6971), (-332.4, 58.92, 0.08588), (67.81, 42.79, -0.697), (-332.3, 58.47, 0.0863), (67.98, 42.34, -0.6966), (-332.0, 58.22, 0.08701), (68.28, 42.08, -0.6959), (-331.6, 58.22, 0.08781), (68.63, 42.09, -0.6951), (-331.3, 58.48, 0.08849), (68.94, 42.35, -0.6944), (-331.1, 58.93, 0.08887), (69.12, 42.8, -0.6941), (-331.1, 59.45, 0.08884), (69.13, 43.32, -0.6941), (-331.3, 59.89, 0.08842), (68.96, 43.76, -0.6945), (-327.4, 64.56, 0.02333), (38.13, 49.83, -0.6916), (-327.7, 64.56, 0.02253), (37.78, 49.83, -0.6924), (-328.1, 64.3, 0.02185), (37.47, 49.57, -0.6931), (-328.2, 63.85, 0.02147), (37.28, 49.12, -0.6935), (-328.2, 63.33, 0.0215), (37.28, 48.6, -0.6935), (-328.1, 62.88, 0.02192), (37.44, 48.15, -0.6931), (-327.8, 62.63, 0.02263), (37.74, 47.9, -0.6924), (-327.4, 62.63, 0.02343), (38.1, 47.9, -0.6916), (-327.1, 62.89, 0.02411), (38.4, 48.16, -0.6909), (-326.9, 63.34, 0.02449), (38.59, 48.61, -0.6905), (-326.9, 63.86, 0.02446), (38.6, 49.13, -0.6905), (-327.1, 64.31, 0.02404), (38.43, 49.57, -0.6909), (-327.8, 69.16, -0.03202), (12.21, 55.46, -0.6971), (-328.2, 69.16, -0.03282), (11.86, 55.45, -0.6979), (-328.5, 68.89, -0.0335), (11.55, 55.19, -0.6986), (-328.7, 68.45, -0.03388), (11.37, 54.74, -0.699), (-328.7, 67.93, -0.03385), (11.36, 54.22, -0.6989), (-328.5, 67.48, -0.03343), (11.53, 53.78, -0.6985), (-328.2, 67.23, -0.03272), (11.83, 53.52, -0.6978), (-327.8, 67.23, -0.03192), (12.18, 53.52, -0.697), (-327.5, 67.49, -0.03124), (12.49, 53.79, -0.6963), (-327.3, 67.94, -0.03087), (12.67, 54.24, -0.696), (-327.3, 68.46, -0.03089), (12.68, 54.75, -0.696), (-327.5, 68.9, -0.03131), (12.51, 55.2, -0.6964), (-324.8, 73.62, -0.09412), (-17.15, 61.22, -0.6958), (-325.1, 73.61, -0.09492), (-17.51, 61.22, -0.6966), (-325.4, 73.35, -0.0956), (-17.82, 60.96, -0.6973), (-325.6, 72.9, -0.09598), (-18.0, 60.51, -0.6977), (-325.6, 72.39, -0.09595), (-18.01, 59.99, -0.6977), (-325.5, 71.94, -0.09553), (-17.84, 59.54, -0.6972), (-325.2, 71.68, -0.09482), (-17.54, 59.29, -0.6965), (-324.8, 71.69, -0.09402), (-17.19, 59.29, -0.6957), (-324.5, 71.95, -0.09334), (-16.88, 59.55, -0.6951), (-324.3, 72.4, -0.09297), (-16.7, 60.0, -0.6947), (-324.3, 72.92, -0.09299), (-16.69, 60.52, -0.6947), (-324.5, 73.36, -0.09342), (-16.85, 60.96, -0.6951), (-322.1, 78.09, -0.1556), (-46.19, 66.97, -0.6952), (-322.4, 78.09, -0.1564), (-46.55, 66.97, -0.696), (-322.7, 77.83, -0.1571), (-46.86, 66.71, -0.6967), (-322.9, 77.38, -0.1574), (-47.04, 66.26, -0.6971), (-322.9, 76.86, -0.1574), (-47.05, 65.74, -0.697), (-322.7, 76.41, -0.157), (-46.88, 65.29, -0.6966), (-322.4, 76.16, -0.1563), (-46.58, 65.04, -0.6959), (-322.1, 76.16, -0.1555), (-46.23, 65.04, -0.6951), (-321.8, 76.42, -0.1548), (-45.92, 65.3, -0.6944), (-321.6, 76.87, -0.1544), (-45.74, 65.75, -0.694), (-321.6, 77.39, -0.1545), (-45.73, 66.27, -0.6941), (-321.8, 77.83, -0.1549), (-45.89, 66.72, -0.6945), (-321.9, 82.66, -0.212), (-72.68, 72.62, -0.6996), (-322.3, 82.66, -0.2128), (-73.03, 72.62, -0.7004), (-322.6, 82.4, -0.2135), (-73.34, 72.36, -0.701), (-322.8, 81.95, -0.2139), (-73.53, 71.91, -0.7014), (-322.8, 81.43, -0.2139), (-73.53, 71.39, -0.7014), (-322.6, 80.99, -0.2135), (-73.37, 70.94, -0.701), (-322.3, 80.73, -0.2127), (-73.07, 70.69, -0.7003), (-321.9, 80.73, -0.2119), (-72.71, 70.69, -0.6995), (-321.6, 80.99, -0.2113), (-72.4, 70.95, -0.6988), (-321.4, 81.44, -0.2109), (-72.22, 71.4, -0.6984), (-321.4, 81.96, -0.2109), (-72.21, 71.92, -0.6984), (-321.6, 82.41, -0.2113), (-72.38, 72.36, -0.6988), (-320.0, 87.17, -0.2719), (-100.9, 78.34, -0.7005), (-320.4, 87.17, -0.2727), (-101.2, 78.34, -0.7013), (-320.7, 86.91, -0.2734), (-101.6, 78.07, -0.702), (-320.9, 86.46, -0.2738), (-101.7, 77.62, -0.7024), (-320.9, 85.94, -0.2737), (-101.8, 77.11, -0.7024), (-320.7, 85.49, -0.2733), (-101.6, 76.66, -0.7019), (-320.4, 85.24, -0.2726), (-101.3, 76.4, -0.7012), (-320.1, 85.24, -0.2718), (-100.9, 76.41, -0.7004), (-319.7, 85.5, -0.2711), (-100.6, 76.67, -0.6997), (-319.6, 85.95, -0.2707), (-100.4, 77.12, -0.6994), (-319.6, 86.47, -0.2708), (-100.4, 77.64, -0.6994), (-319.7, 86.91, -0.2712), (-100.6, 78.08, -0.6998), (-319.2, 91.72, -0.3296), (-128.0, 84.01, -0.7037), (-319.6, 91.72, -0.3304), (-128.4, 84.01, -0.7045), (-319.9, 91.46, -0.3311), (-128.7, 83.75, -0.7051), (-320.1, 91.01, -0.3314), (-128.9, 83.3, -0.7055), (-320.1, 90.49, -0.3314), (-128.9, 82.78, -0.7055), (-319.9, 90.04, -0.331), (-128.7, 82.33, -0.7051), (-319.6, 89.79, -0.3303), (-128.4, 82.08, -0.7044), (-319.3, 89.79, -0.3295), (-128.0, 82.08, -0.7036), (-319.0, 90.05, -0.3288), (-127.7, 82.34, -0.7029), (-318.8, 90.5, -0.3284), (-127.5, 82.79, -0.7025), (-318.8, 91.02, -0.3284), (-127.5, 83.31, -0.7025), (-318.9, 91.46, -0.3289), (-127.7, 83.76, -0.703), (-318.4, 96.27, -0.3873), (-155.1, 89.69, -0.7068), (-318.8, 96.27, -0.3881), (-155.5, 89.68, -0.7076), (-319.1, 96.0, -0.3888), (-155.8, 89.42, -0.7082), (-319.3, 95.55, -0.3892), (-156.0, 88.97, -0.7086), (-319.3, 95.04, -0.3891), (-156.0, 88.46, -0.7086), (-319.1, 94.59, -0.3887), (-155.8, 88.01, -0.7082), (-318.8, 94.33, -0.388), (-155.5, 87.75, -0.7075), (-318.5, 94.34, -0.3872), (-155.2, 87.76, -0.7067), (-318.2, 94.6, -0.3865), (-154.9, 88.02, -0.706), (-318.0, 95.05, -0.3861), (-154.7, 88.47, -0.7056), (-318.0, 95.57, -0.3862), (-154.7, 88.98, -0.7056), (-318.1, 96.01, -0.3866), (-154.8, 89.43, -0.706), (-316.0, 100.8, -0.4482), (-183.9, 95.43, -0.7067), (-316.4, 100.7, -0.449), (-184.2, 95.42, -0.7075), (-316.7, 100.5, -0.4497), (-184.5, 95.16, -0.7082), (-316.9, 100.0, -0.4501), (-184.7, 94.71, -0.7085), (-316.9, 99.52, -0.45), (-184.7, 94.2, -0.7085), (-316.7, 99.07, -0.4496), (-184.6, 93.75, -0.7081), (-316.4, 98.82, -0.4489), (-184.3, 93.49, -0.7074), (-316.1, 98.82, -0.4481), (-183.9, 93.5, -0.7066), (-315.8, 99.08, -0.4474), (-183.6, 93.76, -0.7059), (-315.6, 99.53, -0.447), (-183.4, 94.21, -0.7055), (-315.6, 100.0, -0.4471), (-183.4, 94.72, -0.7055), (-315.7, 100.5, -0.4475), (-183.6, 95.17, -0.706), (-314.6, 105.3, -0.5072), (-211.7, 101.1, -0.7085), (-314.9, 105.3, -0.508), (-212.0, 101.1, -0.7093), (-315.2, 105.0, -0.5087), (-212.3, 100.9, -0.71), (-315.4, 104.6, -0.5091), (-212.5, 100.4, -0.7104), (-315.4, 104.0, -0.509), (-212.5, 99.9, -0.7103), (-315.3, 103.6, -0.5086), (-212.4, 99.45, -0.7099), (-315.0, 103.3, -0.5079), (-212.1, 99.19, -0.7092), (-314.6, 103.3, -0.5071), (-211.7, 99.2, -0.7084), (-314.3, 103.6, -0.5064), (-211.4, 99.46, -0.7077), (-314.1, 104.1, -0.506), (-211.2, 99.91, -0.7073), (-314.1, 104.6, -0.5061), (-211.2, 100.4, -0.7074), (-314.3, 105.0, -0.5065), (-211.4, 100.9, -0.7078), (-312.9, 109.8, -0.5667), (-239.7, 106.8, -0.7098), (-313.2, 109.8, -0.5675), (-240.1, 106.8, -0.7106), (-313.5, 109.5, -0.5682), (-240.4, 106.6, -0.7113), (-313.7, 109.1, -0.5686), (-240.6, 106.1, -0.7117), (-313.7, 108.6, -0.5685), (-240.6, 105.6, -0.7116), (-313.5, 108.1, -0.5681), (-240.4, 105.2, -0.7112), (-313.2, 107.9, -0.5674), (-240.1, 104.9, -0.7105), (-312.9, 107.9, -0.5666), (-239.7, 104.9, -0.7097), (-312.6, 108.1, -0.5659), (-239.4, 105.2, -0.709), (-312.4, 108.6, -0.5656), (-239.3, 105.6, -0.7086), (-312.4, 109.1, -0.5656), (-239.2, 106.1, -0.7087), (-312.6, 109.5, -0.566), (-239.4, 106.6, -0.7091), (-311.6, 114.3, -0.6253), (-267.3, 112.5, -0.712), (-312.0, 114.3, -0.6261), (-267.6, 112.5, -0.7128), (-312.3, 114.1, -0.6268), (-267.9, 112.3, -0.7135), (-312.5, 113.6, -0.6272), (-268.1, 111.8, -0.7139), (-312.5, 113.1, -0.6271), (-268.1, 111.3, -0.7139), (-312.3, 112.6, -0.6267), (-268.0, 110.9, -0.7134), (-312.0, 112.4, -0.626), (-267.7, 110.6, -0.7127), (-311.7, 112.4, -0.6252), (-267.3, 110.6, -0.7119), (-311.3, 112.6, -0.6245), (-267.0, 110.9, -0.7113), (-311.2, 113.1, -0.6241), (-266.8, 111.3, -0.7109), (-311.2, 113.6, -0.6242), (-266.8, 111.8, -0.7109), (-311.3, 114.1, -0.6246), (-267.0, 112.3, -0.7113), (-310.3, 118.8, -0.6841), (-295.0, 118.2, -0.714), (-310.6, 118.8, -0.6849), (-295.3, 118.2, -0.7148), (-310.9, 118.6, -0.6856), (-295.6, 118.0, -0.7155), (-311.1, 118.1, -0.686), (-295.8, 117.5, -0.7159), (-311.1, 117.6, -0.686), (-295.8, 117.0, -0.7158), (-310.9, 117.2, -0.6856), (-295.7, 116.6, -0.7154), (-310.6, 116.9, -0.6848), (-295.4, 116.3, -0.7147), (-310.3, 116.9, -0.684), (-295.0, 116.3, -0.7139), (-310.0, 117.2, -0.6834), (-294.7, 116.6, -0.7132), (-309.8, 117.6, -0.683), (-294.5, 117.0, -0.7129), (-309.8, 118.1, -0.683), (-294.5, 117.5, -0.7129), (-310.0, 118.6, -0.6834), (-294.7, 118.0, -0.7133), (310.9, -117.2, 0.6856), (295.7, -116.6, 0.7154), (311.1, -117.6, 0.686), (295.8, -117.0, 0.7158), (311.1, -118.1, 0.686), (295.8, -117.5, 0.7159), (310.9, -118.6, 0.6856), (295.6, -118.0, 0.7155), (310.6, -118.8, 0.6849), (295.3, -118.2, 0.7148), (310.3, -118.8, 0.6841), (295.0, -118.2, 0.714), (310.0, -118.6, 0.6834), (294.7, -118.0, 0.7133), (309.8, -118.1, 0.683), (294.5, -117.5, 0.7129), (309.8, -117.6, 0.683), (294.5, -117.0, 0.7129), (310.0, -117.2, 0.6834), (294.7, -116.6, 0.7132), (310.3, -116.9, 0.684), (295.0, -116.3, 0.7139), (310.6, -116.9, 0.6848), (295.4, -116.3, 0.7147), (267.7, -110.6, 0.7127), (312.0, -112.4, 0.626), (267.3, -110.6, 0.7119), (311.7, -112.4, 0.6252), (267.0, -110.9, 0.7113), (311.3, -112.6, 0.6245), (266.8, -111.3, 0.7109), (311.2, -113.1, 0.6241), (266.8, -111.8, 0.7109), (311.2, -113.6, 0.6242), (267.0, -112.3, 0.7113), (311.3, -114.1, 0.6246), (267.3, -112.5, 0.712), (311.6, -114.3, 0.6253), (267.6, -112.5, 0.7128), (312.0, -114.3, 0.6261), (267.9, -112.3, 0.7135), (312.3, -114.1, 0.6268), (268.1, -111.8, 0.7139), (312.5, -113.6, 0.6272), (268.1, -111.3, 0.7139), (312.5, -113.1, 0.6271), (268.0, -110.9, 0.7134), (312.3, -112.6, 0.6267), (240.1, -104.9, 0.7105), (313.2, -107.9, 0.5674), (239.7, -104.9, 0.7097), (312.9, -107.9, 0.5666), (239.4, -105.2, 0.709), (312.6, -108.1, 0.5659), (239.3, -105.6, 0.7086), (312.4, -108.6, 0.5656), (239.2, -106.1, 0.7087), (312.4, -109.1, 0.5656), (239.4, -106.6, 0.7091), (312.6, -109.5, 0.566), (239.7, -106.8, 0.7098), (312.9, -109.8, 0.5667), (240.1, -106.8, 0.7106), (313.2, -109.8, 0.5675), (240.4, -106.6, 0.7113), (313.5, -109.5, 0.5682), (240.6, -106.1, 0.7117), (313.7, -109.1, 0.5686), (240.6, -105.6, 0.7116), (313.7, -108.6, 0.5685), (240.4, -105.2, 0.7112), (313.5, -108.1, 0.5681), (212.1, -99.19, 0.7092), (315.0, -103.3, 0.5079), (211.7, -99.2, 0.7084), (314.6, -103.3, 0.5071), (211.4, -99.46, 0.7077), (314.3, -103.6, 0.5064), (211.2, -99.91, 0.7073), (314.1, -104.1, 0.506), (211.2, -100.4, 0.7074), (314.1, -104.6, 0.5061), (211.4, -100.9, 0.7078), (314.3, -105.0, 0.5065), (211.7, -101.1, 0.7085), (314.6, -105.3, 0.5072), (212.0, -101.1, 0.7093), (314.9, -105.3, 0.508), (212.3, -100.9, 0.71), (315.2, -105.0, 0.5087), (212.5, -100.4, 0.7104), (315.4, -104.6, 0.5091), (212.5, -99.9, 0.7103), (315.4, -104.0, 0.509), (212.4, -99.45, 0.7099), (315.3, -103.6, 0.5086), (184.3, -93.49, 0.7074), (316.4, -98.82, 0.4489), (183.9, -93.5, 0.7066), (316.1, -98.82, 0.4481), (183.6, -93.76, 0.7059), (315.8, -99.08, 0.4474), (183.4, -94.21, 0.7055), (315.6, -99.53, 0.447), (183.4, -94.72, 0.7055), (315.6, -100.0, 0.4471), (183.6, -95.17, 0.706), (315.7, -100.5, 0.4475), (183.9, -95.43, 0.7067), (316.0, -100.8, 0.4482), (184.2, -95.42, 0.7075), (316.4, -100.7, 0.449), (184.5, -95.16, 0.7082), (316.7, -100.5, 0.4497), (184.7, -94.71, 0.7085), (316.9, -100.0, 0.4501), (184.7, -94.2, 0.7085), (316.9, -99.52, 0.45), (184.6, -93.75, 0.7081), (316.7, -99.07, 0.4496), (155.5, -87.75, 0.7075), (318.8, -94.33, 0.388), (155.2, -87.76, 0.7067), (318.5, -94.34, 0.3872), (154.9, -88.02, 0.706), (318.2, -94.6, 0.3865), (154.7, -88.47, 0.7056), (318.0, -95.05, 0.3861), (154.7, -88.98, 0.7056), (318.0, -95.57, 0.3862), (154.8, -89.43, 0.706), (318.1, -96.01, 0.3866), (155.1, -89.69, 0.7068), (318.4, -96.27, 0.3873), (155.5, -89.68, 0.7076), (318.8, -96.27, 0.3881), (155.8, -89.42, 0.7082), (319.1, -96.0, 0.3888), (156.0, -88.97, 0.7086), (319.3, -95.55, 0.3892), (156.0, -88.46, 0.7086), (319.3, -95.04, 0.3891), (155.8, -88.01, 0.7082), (319.1, -94.59, 0.3887), (128.4, -82.08, 0.7044), (319.6, -89.79, 0.3303), (128.0, -82.08, 0.7036), (319.3, -89.79, 0.3295), (127.7, -82.34, 0.7029), (319.0, -90.05, 0.3288), (127.5, -82.79, 0.7025), (318.8, -90.5, 0.3284), (127.5, -83.31, 0.7025), (318.8, -91.02, 0.3284), (127.7, -83.76, 0.703), (318.9, -91.46, 0.3289), (128.0, -84.01, 0.7037), (319.2, -91.72, 0.3296), (128.4, -84.01, 0.7045), (319.6, -91.72, 0.3304), (128.7, -83.75, 0.7051), (319.9, -91.46, 0.3311), (128.9, -83.3, 0.7055), (320.1, -91.01, 0.3314), (128.9, -82.78, 0.7055), (320.1, -90.49, 0.3314), (128.7, -82.33, 0.7051), (319.9, -90.04, 0.331), (101.3, -76.4, 0.7012), (320.4, -85.24, 0.2726), (100.9, -76.41, 0.7004), (320.1, -85.24, 0.2718), (100.6, -76.67, 0.6997), (319.7, -85.5, 0.2711), (100.4, -77.12, 0.6994), (319.6, -85.95, 0.2707), (100.4, -77.64, 0.6994), (319.6, -86.47, 0.2708), (100.6, -78.08, 0.6998), (319.7, -86.91, 0.2712), (100.9, -78.34, 0.7005), (320.0, -87.17, 0.2719), (101.2, -78.34, 0.7013), (320.4, -87.17, 0.2727), (101.6, -78.07, 0.702), (320.7, -86.91, 0.2734), (101.7, -77.62, 0.7024), (320.9, -86.46, 0.2738), (101.8, -77.11, 0.7024), (320.9, -85.94, 0.2737), (101.6, -76.66, 0.7019), (320.7, -85.49, 0.2733), (73.07, -70.69, 0.7003), (322.3, -80.73, 0.2127), (72.71, -70.69, 0.6995), (321.9, -80.73, 0.2119), (72.4, -70.95, 0.6988), (321.6, -80.99, 0.2113), (72.22, -71.4, 0.6984), (321.4, -81.44, 0.2109), (72.21, -71.92, 0.6984), (321.4, -81.96, 0.2109), (72.38, -72.36, 0.6988), (321.6, -82.41, 0.2113), (72.68, -72.62, 0.6996), (321.9, -82.66, 0.212), (73.03, -72.62, 0.7004), (322.3, -82.66, 0.2128), (73.34, -72.36, 0.701), (322.6, -82.4, 0.2135), (73.53, -71.91, 0.7014), (322.8, -81.95, 0.2139), (73.53, -71.39, 0.7014), (322.8, -81.43, 0.2139), (73.37, -70.94, 0.701), (322.6, -80.99, 0.2135), (46.58, -65.04, 0.6959), (322.4, -76.16, 0.1563), (46.23, -65.04, 0.6951), (322.1, -76.16, 0.1555), (45.92, -65.3, 0.6944), (321.8, -76.42, 0.1548), (45.74, -65.75, 0.694), (321.6, -76.87, 0.1544), (45.73, -66.27, 0.6941), (321.6, -77.39, 0.1545), (45.89, -66.72, 0.6945), (321.8, -77.83, 0.1549), (46.19, -66.97, 0.6952), (322.1, -78.09, 0.1556), (46.55, -66.97, 0.696), (322.4, -78.09, 0.1564), (46.86, -66.71, 0.6967), (322.7, -77.83, 0.1571), (47.04, -66.26, 0.6971), (322.9, -77.38, 0.1574), (47.05, -65.74, 0.697), (322.9, -76.86, 0.1574), (46.88, -65.29, 0.6966), (322.7, -76.41, 0.157), (17.54, -59.29, 0.6965), (325.2, -71.68, 0.09482), (17.19, -59.29, 0.6957), (324.8, -71.69, 0.09402), (16.88, -59.55, 0.6951), (324.5, -71.95, 0.09334), (16.7, -60.0, 0.6947), (324.3, -72.4, 0.09297), (16.69, -60.52, 0.6947), (324.3, -72.92, 0.09299), (16.85, -60.96, 0.6951), (324.5, -73.36, 0.09342), (17.15, -61.22, 0.6958), (324.8, -73.62, 0.09412), (17.51, -61.22, 0.6966), (325.1, -73.61, 0.09492), (17.82, -60.96, 0.6973), (325.4, -73.35, 0.0956), (18.0, -60.51, 0.6977), (325.6, -72.9, 0.09598), (18.01, -59.99, 0.6977), (325.6, -72.39, 0.09595), (17.84, -59.54, 0.6972), (325.5, -71.94, 0.09553), (-11.83, -53.52, 0.6978), (328.2, -67.23, 0.03272), (-12.18, -53.52, 0.697), (327.8, -67.23, 0.03192), (-12.49, -53.79, 0.6963), (327.5, -67.49, 0.03124), (-12.67, -54.24, 0.696), (327.3, -67.94, 0.03087), (-12.68, -54.75, 0.696), (327.3, -68.46, 0.03089), (-12.51, -55.2, 0.6964), (327.5, -68.9, 0.03131), (-12.21, -55.46, 0.6971), (327.8, -69.16, 0.03202), (-11.86, -55.45, 0.6979), (328.2, -69.16, 0.03282), (-11.55, -55.19, 0.6986), (328.5, -68.89, 0.0335), (-11.37, -54.74, 0.699), (328.7, -68.45, 0.03388), (-11.36, -54.22, 0.6989), (328.7, -67.93, 0.03385), (-11.53, -53.78, 0.6985), (328.5, -67.48, 0.03343), (-37.74, -47.9, 0.6924), (327.8, -62.63, -0.02263), (-38.1, -47.9, 0.6916), (327.4, -62.63, -0.02343), (-38.4, -48.16, 0.6909), (327.1, -62.89, -0.02411), (-38.59, -48.61, 0.6905), (326.9, -63.34, -0.02449), (-38.6, -49.13, 0.6905), (326.9, -63.86, -0.02446), (-38.43, -49.57, 0.6909), (327.1, -64.31, -0.02404), (-38.13, -49.83, 0.6916), (327.4, -64.56, -0.02333), (-37.78, -49.83, 0.6924), (327.7, -64.56, -0.02253), (-37.47, -49.57, 0.6931), (328.1, -64.3, -0.02185), (-37.28, -49.12, 0.6935), (328.2, -63.85, -0.02147), (-37.28, -48.6, 0.6935), (328.2, -63.33, -0.0215), (-37.44, -48.15, 0.6931), (328.1, -62.88, -0.02192), (-68.28, -42.08, 0.6959), (332.0, -58.22, -0.08701), (-68.63, -42.09, 0.6951), (331.6, -58.22, -0.08781), (-68.94, -42.35, 0.6944), (331.3, -58.48, -0.08849), (-69.12, -42.8, 0.6941), (331.1, -58.93, -0.08887), (-69.13, -43.32, 0.6941), (331.1, -59.45, -0.08884), (-68.96, -43.76, 0.6945), (331.3, -59.89, -0.08842), (-68.66, -44.02, 0.6952), (331.6, -60.15, -0.08771), (-68.31, -44.02, 0.696), (331.9, -60.15, -0.08691), (-68.0, -43.75, 0.6967), (332.3, -59.89, -0.08623), (-67.82, -43.3, 0.6971), (332.4, -59.44, -0.08585), (-67.81, -42.79, 0.697), (332.4, -58.92, -0.08588), (-67.98, -42.34, 0.6966), (332.3, -58.47, -0.0863), (-93.82, -36.47, 0.6897), (331.2, -53.6, -0.1416), (-94.18, -36.48, 0.6889), (330.8, -53.61, -0.1424), (-94.49, -36.74, 0.6882), (330.5, -53.87, -0.1431), (-94.67, -37.19, 0.6879), (330.3, -54.32, -0.1435), (-94.68, -37.7, 0.6879), (330.3, -54.83, -0.1435), (-94.51, -38.15, 0.6883), (330.5, -55.28, -0.143), (-94.21, -38.41, 0.689), (330.8, -55.54, -0.1423), (-93.86, -38.4, 0.6898), (331.2, -55.53, -0.1415), (-93.55, -38.14, 0.6905), (331.5, -55.27, -0.1409), (-93.36, -37.69, 0.6909), (331.7, -54.82, -0.1405), (-93.36, -37.18, 0.6909), (331.7, -54.31, -0.1405), (-93.52, -36.73, 0.6904), (331.5, -53.86, -0.1409), (-124.1, -30.67, 0.6928), (335.1, -49.18, -0.2055), (-124.4, -30.68, 0.692), (334.8, -49.18, -0.2063), (-124.8, -30.94, 0.6913), (334.5, -49.44, -0.207), (-124.9, -31.39, 0.6909), (334.3, -49.89, -0.2074), (-124.9, -31.9, 0.6909), (334.3, -50.41, -0.2073), (-124.8, -32.35, 0.6914), (334.4, -50.86, -0.2069), (-124.5, -32.61, 0.6921), (334.7, -51.11, -0.2062), (-124.1, -32.6, 0.6929), (335.1, -51.11, -0.2054), (-123.8, -32.34, 0.6935), (335.4, -50.85, -0.2047), (-123.6, -31.89, 0.6939), (335.6, -50.4, -0.2043), (-123.6, -31.38, 0.6939), (335.6, -49.88, -0.2044), (-123.8, -30.93, 0.6935), (335.4, -49.44, -0.2048), (-149.3, -25.08, 0.6859), (334.0, -44.55, -0.2595), (-149.7, -25.08, 0.6851), (333.7, -44.56, -0.2603), (-150.0, -25.34, 0.6845), (333.4, -44.82, -0.261), (-150.2, -25.79, 0.6841), (333.2, -45.27, -0.2614), (-150.2, -26.31, 0.6841), (333.2, -45.79, -0.2613), (-150.0, -26.75, 0.6845), (333.3, -46.23, -0.2609), (-149.7, -27.01, 0.6852), (333.6, -46.49, -0.2602), (-149.4, -27.01, 0.686), (334.0, -46.49, -0.2594), (-149.0, -26.74, 0.6867), (334.3, -46.22, -0.2587), (-148.9, -26.3, 0.6871), (334.5, -45.78, -0.2584), (-148.9, -25.78, 0.6871), (334.5, -45.26, -0.2584), (-149.0, -25.33, 0.6867), (334.3, -44.81, -0.2588), (-177.3, -19.37, 0.6845), (335.7, -40.04, -0.3189), (-177.7, -19.37, 0.6837), (335.3, -40.04, -0.3197), (-178.0, -19.63, 0.6831), (335.0, -40.3, -0.3204), (-178.2, -20.08, 0.6827), (334.8, -40.75, -0.3208), (-178.2, -20.6, 0.6827), (334.8, -41.27, -0.3208), (-178.0, -21.04, 0.6831), (335.0, -41.72, -0.3203), (-177.7, -21.3, 0.6838), (335.3, -41.97, -0.3196), (-177.3, -21.3, 0.6846), (335.7, -41.97, -0.3188), (-177.0, -21.04, 0.6853), (336.0, -41.71, -0.3181), (-176.9, -20.59, 0.6857), (336.1, -41.26, -0.3178), (-176.8, -20.07, 0.6857), (336.2, -40.74, -0.3178), (-177.0, -19.62, 0.6852), (336.0, -40.3, -0.3182), (-207.1, -13.58, 0.6867), (339.2, -35.6, -0.3819), (-207.5, -13.59, 0.6859), (338.8, -35.6, -0.3827), (-207.8, -13.85, 0.6852), (338.5, -35.86, -0.3834), (-208.0, -14.3, 0.6848), (338.3, -36.31, -0.3838), (-208.0, -14.81, 0.6849), (338.3, -36.83, -0.3837), (-207.8, -15.26, 0.6853), (338.5, -37.28, -0.3833), (-207.5, -15.52, 0.686), (338.8, -37.53, -0.3826), (-207.2, -15.51, 0.6868), (339.1, -37.53, -0.3818), (-206.9, -15.25, 0.6875), (339.4, -37.27, -0.3811), (-206.7, -14.8, 0.6879), (339.6, -36.82, -0.3807), (-206.7, -14.29, 0.6878), (339.6, -36.3, -0.3808), (-206.8, -13.84, 0.6874), (339.5, -35.86, -0.3812), (-235.0, -7.88, 0.685), (340.7, -31.08, -0.441), (-235.3, -7.883, 0.6842), (340.3, -31.08, -0.4418), (-235.6, -8.145, 0.6835), (340.0, -31.34, -0.4425), (-235.8, -8.594, 0.6831), (339.8, -31.79, -0.4428), (-235.8, -9.112, 0.6831), (339.8, -32.31, -0.4428), (-235.6, -9.558, 0.6836), (340.0, -32.76, -0.4424), (-235.3, -9.814, 0.6843), (340.3, -33.01, -0.4417), (-235.0, -9.811, 0.6851), (340.6, -33.01, -0.4409), (-234.7, -9.55, 0.6858), (340.9, -32.75, -0.4402), (-234.5, -9.101, 0.6861), (341.1, -32.3, -0.4398), (-234.5, -8.583, 0.6861), (341.1, -31.78, -0.4399), (-234.7, -8.137, 0.6857), (341.0, -31.34, -0.4403), (-263.7, -2.14, 0.6851), (343.1, -26.6, -0.5019), (-264.1, -2.143, 0.6843), (342.8, -26.6, -0.5027), (-264.4, -2.404, 0.6836), (342.5, -26.86, -0.5034), (-264.6, -2.853, 0.6832), (342.3, -27.31, -0.5038), (-264.6, -3.371, 0.6833), (342.3, -27.83, -0.5038), (-264.4, -3.817, 0.6837), (342.4, -28.27, -0.5033), (-264.1, -4.074, 0.6844), (342.7, -28.53, -0.5026), (-263.8, -4.071, 0.6852), (343.1, -28.53, -0.5018), (-263.5, -3.809, 0.6859), (343.4, -28.27, -0.5012), (-263.3, -3.36, 0.6863), (343.6, -27.82, -0.5008), (-263.3, -2.842, 0.6862), (343.6, -27.3, -0.5008), (-263.4, -2.396, 0.6858), (343.4, -26.85, -0.5012), (-290.4, 3.517, 0.6811), (343.5, -22.03, -0.5588), (-290.8, 3.514, 0.6803), (343.1, -22.03, -0.5596), (-291.1, 3.253, 0.6797), (342.8, -22.29, -0.5603), (-291.3, 2.803, 0.6793), (342.6, -22.74, -0.5607), (-291.3, 2.286, 0.6793), (342.6, -23.26, -0.5606), (-291.1, 1.839, 0.6797), (342.8, -23.71, -0.5602), (-290.8, 1.583, 0.6804), (343.1, -23.96, -0.5595), (-290.5, 1.586, 0.6812), (343.4, -23.96, -0.5587), (-290.1, 1.847, 0.6819), (343.7, -23.7, -0.558), (-290.0, 2.297, 0.6823), (343.9, -23.25, -0.5576), (-290.0, 2.814, 0.6823), (343.9, -22.73, -0.5577), (-290.1, 3.261, 0.6818), (343.8, -22.29, -0.5581), (-316.6, 9.153, 0.6762), (343.3, -17.44, -0.6146), (-316.9, 9.15, 0.6754), (343.0, -17.45, -0.6154), (-317.3, 8.889, 0.6747), (342.7, -17.71, -0.6161), (-317.4, 8.439, 0.6743), (342.5, -18.16, -0.6165), (-317.4, 7.922, 0.6743), (342.5, -18.67, -0.6165), (-317.3, 7.475, 0.6748), (342.6, -19.12, -0.6161), (-317.0, 7.219, 0.6755), (342.9, -19.38, -0.6154), (-316.6, 7.222, 0.6763), (343.3, -19.37, -0.6146), (-316.3, 7.483, 0.6769), (343.6, -19.11, -0.6139), (-316.1, 7.933, 0.6773), (343.8, -18.66, -0.6135), (-316.1, 8.45, 0.6773), (343.8, -18.15, -0.6135), (-316.3, 8.897, 0.6769), (343.6, -17.7, -0.6139)], [], [(0, 1, 3, 2), (2, 3, 5, 4), (4, 5, 7, 6), (6, 7, 9, 8), (8, 9, 11, 10), (10, 11, 13, 12), (12, 13, 15, 14), (14, 15, 17, 16), (16, 17, 19, 18), (18, 19, 21, 20), (3, 1, 23, 21, 19, 17, 15, 13, 11, 9, 7, 5), (22, 23, 1, 0), (20, 21, 23, 22), (0, 2, 4, 6, 8, 10, 12, 14, 16, 18, 20, 22), (24, 25, 27, 26), (26, 27, 29, 28), (28, 29, 31, 30), (30, 31, 33, 32), (32, 33, 35, 34), (34, 35, 37, 36), (36, 37, 39, 38), (38, 39, 41, 40), (40, 41, 43, 42), (42, 43, 45, 44), (27, 25, 47, 45, 43, 41, 39, 37, 35, 33, 31, 29), (46, 47, 25, 24), (44, 45, 47, 46), (24, 26, 28, 30, 32, 34, 36, 38, 40, 42, 44, 46), (48, 49, 51, 50), (50, 51, 53, 52), (52, 53, 55, 54), (54, 55, 57, 56), (56, 57, 59, 58), (58, 59, 61, 60), (60, 61, 63, 62), (62, 63, 65, 64), (64, 65, 67, 66), (66, 67, 69, 68), (51, 49, 71, 69, 67, 65, 63, 61, 59, 57, 55, 53), (70, 71, 49, 48), (68, 69, 71, 70), (48, 50, 52, 54, 56, 58, 60, 62, 64, 66, 68, 70), (72, 73, 75, 74), (74, 75, 77, 76), (76, 77, 79, 78), (78, 79, 81, 80), (80, 81, 83, 82), (82, 83, 85, 84), (84, 85, 87, 86), (86, 87, 89, 88), (88, 89, 91, 90), (90, 91, 93, 92), (75, 73, 95, 93, 91, 89, 87, 85, 83, 81, 79, 77), (94, 95, 73, 72), (92, 93, 95, 94), (72, 74, 76, 78, 80, 82, 84, 86, 88, 90, 92, 94), (96, 97, 99, 98), (98, 99, 101, 100), (100, 101, 103, 102), (102, 103, 105, 104), (104, 105, 107, 106), (106, 107, 109, 108), (108, 109, 111, 110), (110, 111, 113, 112), (112, 113, 115, 114), (114, 115, 117, 116), (99, 97, 119, 117, 115, 113, 111, 109, 107, 105, 103, 101), (118, 119, 97, 96), (116, 117, 119, 118), (96, 98, 100, 102, 104, 106, 108, 110, 112, 114, 116, 118), (120, 121, 123, 122), (122, 123, 125, 124), (124, 125, 127, 126), (126, 127, 129, 128), (128, 129, 131, 130), (130, 131, 133, 132), (132, 133, 135, 134), (134, 135, 137, 136), (136, 137, 139, 138), (138, 139, 141, 140), (123, 121, 143, 141, 139, 137, 135, 133, 131, 129, 127, 125), (142, 143, 121, 120), (140, 141, 143, 142), (120, 122, 124, 126, 128, 130, 132, 134, 136, 138, 140, 142), (144, 145, 147, 146), (146, 147, 149, 148), (148, 149, 151, 150), (150, 151, 153, 152), (152, 153, 155, 154), (154, 155, 157, 156), (156, 157, 159, 158), (158, 159, 161, 160), (160, 161, 163, 162), (162, 163, 165, 164), (147, 145, 167, 165, 163, 161, 159, 157, 155, 153, 151, 149), (166, 167, 145, 144), (164, 165, 167, 166), (144, 146, 148, 150, 152, 154, 156, 158, 160, 162, 164, 166), (168, 169, 171, 170), (170, 171, 173, 172), (172, 173, 175, 174), (174, 175, 177, 176), (176, 177, 179, 178), (178, 179, 181, 180), (180, 181, 183, 182), (182, 183, 185, 184), (184, 185, 187, 186), (186, 187, 189, 188), (171, 169, 191, 189, 187, 185, 183, 181, 179, 177, 175, 173), (190, 191, 169, 168), (188, 189, 191, 190), (168, 170, 172, 174, 176, 178, 180, 182, 184, 186, 188, 190), (192, 193, 195, 194), (194, 195, 197, 196), (196, 197, 199, 198), (198, 199, 201, 200), (200, 201, 203, 202), (202, 203, 205, 204), (204, 205, 207, 206), (206, 207, 209, 208), (208, 209, 211, 210), (210, 211, 213, 212), (195, 193, 215, 213, 211, 209, 207, 205, 203, 201, 199, 197), (214, 215, 193, 192), (212, 213, 215, 214), (192, 194, 196, 198, 200, 202, 204, 206, 208, 210, 212, 214), (216, 217, 219, 218), (218, 219, 221, 220), (220, 221, 223, 222), (222, 223, 225, 224), (224, 225, 227, 226), (226, 227, 229, 228), (228, 229, 231, 230), (230, 231, 233, 232), (232, 233, 235, 234), (234, 235, 237, 236), (219, 217, 239, 237, 235, 233, 231, 229, 227, 225, 223, 221), (238, 239, 217, 216), (236, 237, 239, 238), (216, 218, 220, 222, 224, 226, 228, 230, 232, 234, 236, 238), (240, 241, 243, 242), (242, 243, 245, 244), (244, 245, 247, 246), (246, 247, 249, 248), (248, 249, 251, 250), (250, 251, 253, 252), (252, 253, 255, 254), (254, 255, 257, 256), (256, 257, 259, 258), (258, 259, 261, 260), (243, 241, 263, 261, 259, 257, 255, 253, 251, 249, 247, 245), (262, 263, 241, 240), (260, 261, 263, 262), (240, 242, 244, 246, 248, 250, 252, 254, 256, 258, 260, 262), (264, 265, 267, 266), (266, 267, 269, 268), (268, 269, 271, 270), (270, 271, 273, 272), (272, 273, 275, 274), (274, 275, 277, 276), (276, 277, 279, 278), (278, 279, 281, 280), (280, 281, 283, 282), (282, 283, 285, 284), (267, 265, 287, 285, 283, 281, 279, 277, 275, 273, 271, 269), (286, 287, 265, 264), (284, 285, 287, 286), (264, 266, 268, 270, 272, 274, 276, 278, 280, 282, 284, 286), (288, 289, 291, 290), (290, 291, 293, 292), (292, 293, 295, 294), (294, 295, 297, 296), (296, 297, 299, 298), (298, 299, 301, 300), (300, 301, 303, 302), (302, 303, 305, 304), (304, 305, 307, 306), (306, 307, 309, 308), (291, 289, 311, 309, 307, 305, 303, 301, 299, 297, 295, 293), (310, 311, 289, 288), (308, 309, 311, 310), (288, 290, 292, 294, 296, 298, 300, 302, 304, 306, 308, 310), (312, 313, 315, 314), (314, 315, 317, 316), (316, 317, 319, 318), (318, 319, 321, 320), (320, 321, 323, 322), (322, 323, 325, 324), (324, 325, 327, 326), (326, 327, 329, 328), (328, 329, 331, 330), (330, 331, 333, 332), (315, 313, 335, 333, 331, 329, 327, 325, 323, 321, 319, 317), (334, 335, 313, 312), (332, 333, 335, 334), (312, 314, 316, 318, 320, 322, 324, 326, 328, 330, 332, 334), (336, 337, 339, 338), (338, 339, 341, 340), (340, 341, 343, 342), (342, 343, 345, 344), (344, 345, 347, 346), (346, 347, 349, 348), (348, 349, 351, 350), (350, 351, 353, 352), (352, 353, 355, 354), (354, 355, 357, 356), (339, 337, 359, 357, 355, 353, 351, 349, 347, 345, 343, 341), (358, 359, 337, 336), (356, 357, 359, 358), (336, 338, 340, 342, 344, 346, 348, 350, 352, 354, 356, 358), (360, 361, 363, 362), (362, 363, 365, 364), (364, 365, 367, 366), (366, 367, 369, 368), (368, 369, 371, 370), (370, 371, 373, 372), (372, 373, 375, 374), (374, 375, 377, 376), (376, 377, 379, 378), (378, 379, 381, 380), (363, 361, 383, 381, 379, 377, 375, 373, 371, 369, 367, 365), (382, 383, 361, 360), (380, 381, 383, 382), (360, 362, 364, 366, 368, 370, 372, 374, 376, 378, 380, 382), (384, 385, 387, 386), (386, 387, 389, 388), (388, 389, 391, 390), (390, 391, 393, 392), (392, 393, 395, 394), (394, 395, 397, 396), (396, 397, 399, 398), (398, 399, 401, 400), (400, 401, 403, 402), (402, 403, 405, 404), (387, 385, 407, 405, 403, 401, 399, 397, 395, 393, 391, 389), (406, 407, 385, 384), (404, 405, 407, 406), (384, 386, 388, 390, 392, 394, 396, 398, 400, 402, 404, 406), (408, 409, 411, 410), (410, 411, 413, 412), (412, 413, 415, 414), (414, 415, 417, 416), (416, 417, 419, 418), (418, 419, 421, 420), (420, 421, 423, 422), (422, 423, 425, 424), (424, 425, 427, 426), (426, 427, 429, 428), (411, 409, 431, 429, 427, 425, 423, 421, 419, 417, 415, 413), (430, 431, 409, 408), (428, 429, 431, 430), (408, 410, 412, 414, 416, 418, 420, 422, 424, 426, 428, 430), (432, 433, 435, 434), (434, 435, 437, 436), (436, 437, 439, 438), (438, 439, 441, 440), (440, 441, 443, 442), (442, 443, 445, 444), (444, 445, 447, 446), (446, 447, 449, 448), (448, 449, 451, 450), (450, 451, 453, 452), (435, 433, 455, 453, 451, 449, 447, 445, 443, 441, 439, 437), (454, 455, 433, 432), (452, 453, 455, 454), (432, 434, 436, 438, 440, 442, 444, 446, 448, 450, 452, 454), (456, 457, 459, 458), (458, 459, 461, 460), (460, 461, 463, 462), (462, 463, 465, 464), (464, 465, 467, 466), (466, 467, 469, 468), (468, 469, 471, 470), (470, 471, 473, 472), (472, 473, 475, 474), (474, 475, 477, 476), (459, 457, 479, 477, 475, 473, 471, 469, 467, 465, 463, 461), (478, 479, 457, 456), (476, 477, 479, 478), (456, 458, 460, 462, 464, 466, 468, 470, 472, 474, 476, 478), (480, 481, 483, 482), (482, 483, 485, 484), (484, 485, 487, 486), (486, 487, 489, 488), (488, 489, 491, 490), (490, 491, 493, 492), (492, 493, 495, 494), (494, 495, 497, 496), (496, 497, 499, 498), (498, 499, 501, 500), (483, 481, 503, 501, 499, 497, 495, 493, 491, 489, 487, 485), (502, 503, 481, 480), (500, 501, 503, 502), (480, 482, 484, 486, 488, 490, 492, 494, 496, 498, 500, 502), (504, 505, 507, 506), (506, 507, 509, 508), (508, 509, 511, 510), (510, 511, 513, 512), (512, 513, 515, 514), (514, 515, 517, 516), (516, 517, 519, 518), (518, 519, 521, 520), (520, 521, 523, 522), (522, 523, 525, 524), (507, 505, 527, 525, 523, 521, 519, 517, 515, 513, 511, 509), (526, 527, 505, 504), (524, 525, 527, 526), (504, 506, 508, 510, 512, 514, 516, 518, 520, 522, 524, 526), (528, 529, 531, 530), (530, 531, 533, 532), (532, 533, 535, 534), (534, 535, 537, 536), (536, 537, 539, 538), (538, 539, 541, 540), (540, 541, 543, 542), (542, 543, 545, 544), (544, 545, 547, 546), (546, 547, 549, 548), (531, 529, 551, 549, 547, 545, 543, 541, 539, 537, 535, 533), (550, 551, 529, 528), (548, 549, 551, 550), (528, 530, 532, 534, 536, 538, 540, 542, 544, 546, 548, 550), (552, 553, 555, 554), (554, 555, 557, 556), (556, 557, 559, 558), (558, 559, 561, 560), (560, 561, 563, 562), (562, 563, 565, 564), (564, 565, 567, 566), (566, 567, 569, 568), (568, 569, 571, 570), (570, 571, 573, 572), (555, 553, 575, 573, 571, 569, 567, 565, 563, 561, 559, 557), (574, 575, 553, 552), (572, 573, 575, 574), (552, 554, 556, 558, 560, 562, 564, 566, 568, 570, 572, 574), (579, 578, 576, 577), (581, 580, 578, 579), (583, 582, 580, 581), (585, 584, 582, 583), (587, 586, 584, 585), (589, 588, 586, 587), (591, 590, 588, 589), (593, 592, 590, 591), (595, 594, 592, 593), (597, 596, 594, 595), (596, 598, 576, 578, 580, 582, 584, 586, 588, 590, 592, 594), (577, 576, 598, 599), (599, 598, 596, 597), (599, 597, 595, 593, 591, 589, 587, 585, 583, 581, 579, 577), (600, 601, 603, 602), (602, 603, 605, 604), (604, 605, 607, 606), (606, 607, 609, 608), (608, 609, 611, 610), (610, 611, 613, 612), (612, 613, 615, 614), (614, 615, 617, 616), (616, 617, 619, 618), (618, 619, 621, 620), (603, 601, 623, 621, 619, 617, 615, 613, 611, 609, 607, 605), (622, 623, 601, 600), (620, 621, 623, 622), (600, 602, 604, 606, 608, 610, 612, 614, 616, 618, 620, 622), (624, 625, 627, 626), (626, 627, 629, 628), (628, 629, 631, 630), (630, 631, 633, 632), (632, 633, 635, 634), (634, 635, 637, 636), (636, 637, 639, 638), (638, 639, 641, 640), (640, 641, 643, 642), (642, 643, 645, 644), (627, 625, 647, 645, 643, 641, 639, 637, 635, 633, 631, 629), (646, 647, 625, 624), (644, 645, 647, 646), (624, 626, 628, 630, 632, 634, 636, 638, 640, 642, 644, 646), (648, 649, 651, 650), (650, 651, 653, 652), (652, 653, 655, 654), (654, 655, 657, 656), (656, 657, 659, 658), (658, 659, 661, 660), (660, 661, 663, 662), (662, 663, 665, 664), (664, 665, 667, 666), (666, 667, 669, 668), (651, 649, 671, 669, 667, 665, 663, 661, 659, 657, 655, 653), (670, 671, 649, 648), (668, 669, 671, 670), (648, 650, 652, 654, 656, 658, 660, 662, 664, 666, 668, 670), (672, 673, 675, 674), (674, 675, 677, 676), (676, 677, 679, 678), (678, 679, 681, 680), (680, 681, 683, 682), (682, 683, 685, 684), (684, 685, 687, 686), (686, 687, 689, 688), (688, 689, 691, 690), (690, 691, 693, 692), (675, 673, 695, 693, 691, 689, 687, 685, 683, 681, 679, 677), (694, 695, 673, 672), (692, 693, 695, 694), (672, 674, 676, 678, 680, 682, 684, 686, 688, 690, 692, 694), (696, 697, 699, 698), (698, 699, 701, 700), (700, 701, 703, 702), (702, 703, 705, 704), (704, 705, 707, 706), (706, 707, 709, 708), (708, 709, 711, 710), (710, 711, 713, 712), (712, 713, 715, 714), (714, 715, 717, 716), (699, 697, 719, 717, 715, 713, 711, 709, 707, 705, 703, 701), (718, 719, 697, 696), (716, 717, 719, 718), (696, 698, 700, 702, 704, 706, 708, 710, 712, 714, 716, 718), (720, 721, 723, 722), (722, 723, 725, 724), (724, 725, 727, 726), (726, 727, 729, 728), (728, 729, 731, 730), (730, 731, 733, 732), (732, 733, 735, 734), (734, 735, 737, 736), (736, 737, 739, 738), (738, 739, 741, 740), (723, 721, 743, 741, 739, 737, 735, 733, 731, 729, 727, 725), (742, 743, 721, 720), (740, 741, 743, 742), (720, 722, 724, 726, 728, 730, 732, 734, 736, 738, 740, 742), (744, 745, 747, 746), (746, 747, 749, 748), (748, 749, 751, 750), (750, 751, 753, 752), (752, 753, 755, 754), (754, 755, 757, 756), (756, 757, 759, 758), (758, 759, 761, 760), (760, 761, 763, 762), (762, 763, 765, 764), (747, 745, 767, 765, 763, 761, 759, 757, 755, 753, 751, 749), (766, 767, 745, 744), (764, 765, 767, 766), (744, 746, 748, 750, 752, 754, 756, 758, 760, 762, 764, 766), (768, 769, 771, 770), (770, 771, 773, 772), (772, 773, 775, 774), (774, 775, 777, 776), (776, 777, 779, 778), (778, 779, 781, 780), (780, 781, 783, 782), (782, 783, 785, 784), (784, 785, 787, 786), (786, 787, 789, 788), (771, 769, 791, 789, 787, 785, 783, 781, 779, 777, 775, 773), (790, 791, 769, 768), (788, 789, 791, 790), (768, 770, 772, 774, 776, 778, 780, 782, 784, 786, 788, 790), (792, 793, 795, 794), (794, 795, 797, 796), (796, 797, 799, 798), (798, 799, 801, 800), (800, 801, 803, 802), (802, 803, 805, 804), (804, 805, 807, 806), (806, 807, 809, 808), (808, 809, 811, 810), (810, 811, 813, 812), (795, 793, 815, 813, 811, 809, 807, 805, 803, 801, 799, 797), (814, 815, 793, 792), (812, 813, 815, 814), (792, 794, 796, 798, 800, 802, 804, 806, 808, 810, 812, 814), (816, 817, 819, 818), (818, 819, 821, 820), (820, 821, 823, 822), (822, 823, 825, 824), (824, 825, 827, 826), (826, 827, 829, 828), (828, 829, 831, 830), (830, 831, 833, 832), (832, 833, 835, 834), (834, 835, 837, 836), (819, 817, 839, 837, 835, 833, 831, 829, 827, 825, 823, 821), (838, 839, 817, 816), (836, 837, 839, 838), (816, 818, 820, 822, 824, 826, 828, 830, 832, 834, 836, 838), (840, 841, 843, 842), (842, 843, 845, 844), (844, 845, 847, 846), (846, 847, 849, 848), (848, 849, 851, 850), (850, 851, 853, 852), (852, 853, 855, 854), (854, 855, 857, 856), (856, 857, 859, 858), (858, 859, 861, 860), (843, 841, 863, 861, 859, 857, 855, 853, 851, 849, 847, 845), (862, 863, 841, 840), (860, 861, 863, 862), (840, 842, 844, 846, 848, 850, 852, 854, 856, 858, 860, 862), (864, 865, 867, 866), (866, 867, 869, 868), (868, 869, 871, 870), (870, 871, 873, 872), (872, 873, 875, 874), (874, 875, 877, 876), (876, 877, 879, 878), (878, 879, 881, 880), (880, 881, 883, 882), (882, 883, 885, 884), (867, 865, 887, 885, 883, 881, 879, 877, 875, 873, 871, 869), (886, 887, 865, 864), (884, 885, 887, 886), (864, 866, 868, 870, 872, 874, 876, 878, 880, 882, 884, 886), (888, 889, 891, 890), (890, 891, 893, 892), (892, 893, 895, 894), (894, 895, 897, 896), (896, 897, 899, 898), (898, 899, 901, 900), (900, 901, 903, 902), (902, 903, 905, 904), (904, 905, 907, 906), (906, 907, 909, 908), (891, 889, 911, 909, 907, 905, 903, 901, 899, 897, 895, 893), (910, 911, 889, 888), (908, 909, 911, 910), (888, 890, 892, 894, 896, 898, 900, 902, 904, 906, 908, 910), (912, 913, 915, 914), (914, 915, 917, 916), (916, 917, 919, 918), (918, 919, 921, 920), (920, 921, 923, 922), (922, 923, 925, 924), (924, 925, 927, 926), (926, 927, 929, 928), (928, 929, 931, 930), (930, 931, 933, 932), (915, 913, 935, 933, 931, 929, 927, 925, 923, 921, 919, 917), (934, 935, 913, 912), (932, 933, 935, 934), (912, 914, 916, 918, 920, 922, 924, 926, 928, 930, 932, 934), (936, 937, 939, 938), (938, 939, 941, 940), (940, 941, 943, 942), (942, 943, 945, 944), (944, 945, 947, 946), (946, 947, 949, 948), (948, 949, 951, 950), (950, 951, 953, 952), (952, 953, 955, 954), (954, 955, 957, 956), (939, 937, 959, 957, 955, 953, 951, 949, 947, 945, 943, 941), (958, 959, 937, 936), (956, 957, 959, 958), (936, 938, 940, 942, 944, 946, 948, 950, 952, 954, 956, 958), (960, 961, 963, 962), (962, 963, 965, 964), (964, 965, 967, 966), (966, 967, 969, 968), (968, 969, 971, 970), (970, 971, 973, 972), (972, 973, 975, 974), (974, 975, 977, 976), (976, 977, 979, 978), (978, 979, 981, 980), (963, 961, 983, 981, 979, 977, 975, 973, 971, 969, 967, 965), (982, 983, 961, 960), (980, 981, 983, 982), (960, 962, 964, 966, 968, 970, 972, 974, 976, 978, 980, 982), (984, 985, 987, 986), (986, 987, 989, 988), (988, 989, 991, 990), (990, 991, 993, 992), (992, 993, 995, 994), (994, 995, 997, 996), (996, 997, 999, 998), (998, 999, 1001, 1000), (1000, 1001, 1003, 1002), (1002, 1003, 1005, 1004), (987, 985, 1007, 1005, 1003, 1001, 999, 997, 995, 993, 991, 989), (1006, 1007, 985, 984), (1004, 1005, 1007, 1006), (984, 986, 988, 990, 992, 994, 996, 998, 1000, 1002, 1004, 1006), (1008, 1009, 1011, 1010), (1010, 1011, 1013, 1012), (1012, 1013, 1015, 1014), (1014, 1015, 1017, 1016), (1016, 1017, 1019, 1018), (1018, 1019, 1021, 1020), (1020, 1021, 1023, 1022), (1022, 1023, 1025, 1024), (1024, 1025, 1027, 1026), (1026, 1027, 1029, 1028), (1011, 1009, 1031, 1029, 1027, 1025, 1023, 1021, 1019, 1017, 1015, 1013), (1030, 1031, 1009, 1008), (1028, 1029, 1031, 1030), (1008, 1010, 1012, 1014, 1016, 1018, 1020, 1022, 1024, 1026, 1028, 1030), (1032, 1033, 1035, 1034), (1034, 1035, 1037, 1036), (1036, 1037, 1039, 1038), (1038, 1039, 1041, 1040), (1040, 1041, 1043, 1042), (1042, 1043, 1045, 1044), (1044, 1045, 1047, 1046), (1046, 1047, 1049, 1048), (1048, 1049, 1051, 1050), (1050, 1051, 1053, 1052), (1035, 1033, 1055, 1053, 1051, 1049, 1047, 1045, 1043, 1041, 1039, 1037), (1054, 1055, 1033, 1032), (1052, 1053, 1055, 1054), (1032, 1034, 1036, 1038, 1040, 1042, 1044, 1046, 1048, 1050, 1052, 1054), (1056, 1057, 1059, 1058), (1058, 1059, 1061, 1060), (1060, 1061, 1063, 1062), (1062, 1063, 1065, 1064), (1064, 1065, 1067, 1066), (1066, 1067, 1069, 1068), (1068, 1069, 1071, 1070), (1070, 1071, 1073, 1072), (1072, 1073, 1075, 1074), (1074, 1075, 1077, 1076), (1059, 1057, 1079, 1077, 1075, 1073, 1071, 1069, 1067, 1065, 1063, 1061), (1078, 1079, 1057, 1056), (1076, 1077, 1079, 1078), (1056, 1058, 1060, 1062, 1064, 1066, 1068, 1070, 1072, 1074, 1076, 1078), (1080, 1081, 1083, 1082), (1082, 1083, 1085, 1084), (1084, 1085, 1087, 1086), (1086, 1087, 1089, 1088), (1088, 1089, 1091, 1090), (1090, 1091, 1093, 1092), (1092, 1093, 1095, 1094), (1094, 1095, 1097, 1096), (1096, 1097, 1099, 1098), (1098, 1099, 1101, 1100), (1083, 1081, 1103, 1101, 1099, 1097, 1095, 1093, 1091, 1089, 1087, 1085), (1102, 1103, 1081, 1080), (1100, 1101, 1103, 1102), (1080, 1082, 1084, 1086, 1088, 1090, 1092, 1094, 1096, 1098, 1100, 1102), (1104, 1105, 1107, 1106), (1106, 1107, 1109, 1108), (1108, 1109, 1111, 1110), (1110, 1111, 1113, 1112), (1112, 1113, 1115, 1114), (1114, 1115, 1117, 1116), (1116, 1117, 1119, 1118), (1118, 1119, 1121, 1120), (1120, 1121, 1123, 1122), (1122, 1123, 1125, 1124), (1107, 1105, 1127, 1125, 1123, 1121, 1119, 1117, 1115, 1113, 1111, 1109), (1126, 1127, 1105, 1104), (1124, 1125, 1127, 1126), (1104, 1106, 1108, 1110, 1112, 1114, 1116, 1118, 1120, 1122, 1124, 1126), (1128, 1129, 1131, 1130), (1130, 1131, 1133, 1132), (1132, 1133, 1135, 1134), (1134, 1135, 1137, 1136), (1136, 1137, 1139, 1138), (1138, 1139, 1141, 1140), (1140, 1141, 1143, 1142), (1142, 1143, 1145, 1144), (1144, 1145, 1147, 1146), (1146, 1147, 1149, 1148), (1131, 1129, 1151, 1149, 1147, 1145, 1143, 1141, 1139, 1137, 1135, 1133), (1150, 1151, 1129, 1128), (1148, 1149, 1151, 1150), (1128, 1130, 1132, 1134, 1136, 1138, 1140, 1142, 1144, 1146, 1148, 1150), (1152, 1153, 1155, 1154), (1154, 1155, 1157, 1156), (1156, 1157, 1159, 1158), (1158, 1159, 1161, 1160), (1160, 1161, 1163, 1162), (1162, 1163, 1165, 1164), (1164, 1165, 1167, 1166), (1166, 1167, 1169, 1168), (1168, 1169, 1171, 1170), (1170, 1171, 1173, 1172), (1155, 1153, 1175, 1173, 1171, 1169, 1167, 1165, 1163, 1161, 1159, 1157), (1174, 1175, 1153, 1152), (1172, 1173, 1175, 1174), (1152, 1154, 1156, 1158, 1160, 1162, 1164, 1166, 1168, 1170, 1172, 1174), (1176, 1177, 1179, 1178), (1178, 1179, 1181, 1180), (1180, 1181, 1183, 1182), (1182, 1183, 1185, 1184), (1184, 1185, 1187, 1186), (1186, 1187, 1189, 1188), (1188, 1189, 1191, 1190), (1190, 1191, 1193, 1192), (1192, 1193, 1195, 1194), (1194, 1195, 1197, 1196), (1179, 1177, 1199, 1197, 1195, 1193, 1191, 1189, 1187, 1185, 1183, 1181), (1198, 1199, 1177, 1176), (1196, 1197, 1199, 1198), (1176, 1178, 1180, 1182, 1184, 1186, 1188, 1190, 1192, 1194, 1196, 1198), (1200, 1201, 1203, 1202), (1202, 1203, 1205, 1204), (1204, 1205, 1207, 1206), (1206, 1207, 1209, 1208), (1208, 1209, 1211, 1210), (1210, 1211, 1213, 1212), (1212, 1213, 1215, 1214), (1214, 1215, 1217, 1216), (1216, 1217, 1219, 1218), (1218, 1219, 1221, 1220), (1203, 1201, 1223, 1221, 1219, 1217, 1215, 1213, 1211, 1209, 1207, 1205), (1222, 1223, 1201, 1200), (1220, 1221, 1223, 1222), (1200, 1202, 1204, 1206, 1208, 1210, 1212, 1214, 1216, 1218, 1220, 1222), (1224, 1225, 1227, 1226), (1226, 1227, 1229, 1228), (1228, 1229, 1231, 1230), (1230, 1231, 1233, 1232), (1232, 1233, 1235, 1234), (1234, 1235, 1237, 1236), (1236, 1237, 1239, 1238), (1238, 1239, 1241, 1240), (1240, 1241, 1243, 1242), (1242, 1243, 1245, 1244), (1227, 1225, 1247, 1245, 1243, 1241, 1239, 1237, 1235, 1233, 1231, 1229), (1246, 1247, 1225, 1224), (1244, 1245, 1247, 1246), (1224, 1226, 1228, 1230, 1232, 1234, 1236, 1238, 1240, 1242, 1244, 1246), (1248, 1249, 1251, 1250), (1250, 1251, 1253, 1252), (1252, 1253, 1255, 1254), (1254, 1255, 1257, 1256), (1256, 1257, 1259, 1258), (1258, 1259, 1261, 1260), (1260, 1261, 1263, 1262), (1262, 1263, 1265, 1264), (1264, 1265, 1267, 1266), (1266, 1267, 1269, 1268), (1251, 1249, 1271, 1269, 1267, 1265, 1263, 1261, 1259, 1257, 1255, 1253), (1270, 1271, 1249, 1248), (1268, 1269, 1271, 1270), (1248, 1250, 1252, 1254, 1256, 1258, 1260, 1262, 1264, 1266, 1268, 1270), (1272, 1273, 1275, 1274), (1274, 1275, 1277, 1276), (1276, 1277, 1279, 1278), (1278, 1279, 1281, 1280), (1280, 1281, 1283, 1282), (1282, 1283, 1285, 1284), (1284, 1285, 1287, 1286), (1286, 1287, 1289, 1288), (1288, 1289, 1291, 1290), (1290, 1291, 1293, 1292), (1275, 1273, 1295, 1293, 1291, 1289, 1287, 1285, 1283, 1281, 1279, 1277), (1294, 1295, 1273, 1272), (1292, 1293, 1295, 1294), (1272, 1274, 1276, 1278, 1280, 1282, 1284, 1286, 1288, 1290, 1292, 1294), (1296, 1297, 1299, 1298), (1298, 1299, 1301, 1300), (1300, 1301, 1303, 1302), (1302, 1303, 1305, 1304), (1304, 1305, 1307, 1306), (1306, 1307, 1309, 1308), (1308, 1309, 1311, 1310), (1310, 1311, 1313, 1312), (1312, 1313, 1315, 1314), (1314, 1315, 1317, 1316), (1299, 1297, 1319, 1317, 1315, 1313, 1311, 1309, 1307, 1305, 1303, 1301), (1318, 1319, 1297, 1296), (1316, 1317, 1319, 1318), (1296, 1298, 1300, 1302, 1304, 1306, 1308, 1310, 1312, 1314, 1316, 1318), (1320, 1321, 1323, 1322), (1322, 1323, 1325, 1324), (1324, 1325, 1327, 1326), (1326, 1327, 1329, 1328), (1328, 1329, 1331, 1330), (1330, 1331, 1333, 1332), (1332, 1333, 1335, 1334), (1334, 1335, 1337, 1336), (1336, 1337, 1339, 1338), (1338, 1339, 1341, 1340), (1323, 1321, 1343, 1341, 1339, 1337, 1335, 1333, 1331, 1329, 1327, 1325), (1342, 1343, 1321, 1320), (1340, 1341, 1343, 1342), (1320, 1322, 1324, 1326, 1328, 1330, 1332, 1334, 1336, 1338, 1340, 1342), (1344, 1345, 1347, 1346), (1346, 1347, 1349, 1348), (1348, 1349, 1351, 1350), (1350, 1351, 1353, 1352), (1352, 1353, 1355, 1354), (1354, 1355, 1357, 1356), (1356, 1357, 1359, 1358), (1358, 1359, 1361, 1360), (1360, 1361, 1363, 1362), (1362, 1363, 1365, 1364), (1347, 1345, 1367, 1365, 1363, 1361, 1359, 1357, 1355, 1353, 1351, 1349), (1366, 1367, 1345, 1344), (1364, 1365, 1367, 1366), (1344, 1346, 1348, 1350, 1352, 1354, 1356, 1358, 1360, 1362, 1364, 1366), (1368, 1369, 1371, 1370), (1370, 1371, 1373, 1372), (1372, 1373, 1375, 1374), (1374, 1375, 1377, 1376), (1376, 1377, 1379, 1378), (1378, 1379, 1381, 1380), (1380, 1381, 1383, 1382), (1382, 1383, 1385, 1384), (1384, 1385, 1387, 1386), (1386, 1387, 1389, 1388), (1371, 1369, 1391, 1389, 1387, 1385, 1383, 1381, 1379, 1377, 1375, 1373), (1390, 1391, 1369, 1368), (1388, 1389, 1391, 1390), (1368, 1370, 1372, 1374, 1376, 1378, 1380, 1382, 1384, 1386, 1388, 1390), (1392, 1393, 1395, 1394), (1394, 1395, 1397, 1396), (1396, 1397, 1399, 1398), (1398, 1399, 1401, 1400), (1400, 1401, 1403, 1402), (1402, 1403, 1405, 1404), (1404, 1405, 1407, 1406), (1406, 1407, 1409, 1408), (1408, 1409, 1411, 1410), (1410, 1411, 1413, 1412), (1395, 1393, 1415, 1413, 1411, 1409, 1407, 1405, 1403, 1401, 1399, 1397), (1414, 1415, 1393, 1392), (1412, 1413, 1415, 1414), (1392, 1394, 1396, 1398, 1400, 1402, 1404, 1406, 1408, 1410, 1412, 1414), (1416, 1417, 1419, 1418), (1418, 1419, 1421, 1420), (1420, 1421, 1423, 1422), (1422, 1423, 1425, 1424), (1424, 1425, 1427, 1426), (1426, 1427, 1429, 1428), (1428, 1429, 1431, 1430), (1430, 1431, 1433, 1432), (1432, 1433, 1435, 1434), (1434, 1435, 1437, 1436), (1419, 1417, 1439, 1437, 1435, 1433, 1431, 1429, 1427, 1425, 1423, 1421), (1438, 1439, 1417, 1416), (1436, 1437, 1439, 1438), (1416, 1418, 1420, 1422, 1424, 1426, 1428, 1430, 1432, 1434, 1436, 1438), (1440, 1441, 1443, 1442), (1442, 1443, 1445, 1444), (1444, 1445, 1447, 1446), (1446, 1447, 1449, 1448), (1448, 1449, 1451, 1450), (1450, 1451, 1453, 1452), (1452, 1453, 1455, 1454), (1454, 1455, 1457, 1456), (1456, 1457, 1459, 1458), (1458, 1459, 1461, 1460), (1443, 1441, 1463, 1461, 1459, 1457, 1455, 1453, 1451, 1449, 1447, 1445), (1462, 1463, 1441, 1440), (1460, 1461, 1463, 1462), (1440, 1442, 1444, 1446, 1448, 1450, 1452, 1454, 1456, 1458, 1460, 1462), (1464, 1465, 1467, 1466), (1466, 1467, 1469, 1468), (1468, 1469, 1471, 1470), (1470, 1471, 1473, 1472), (1472, 1473, 1475, 1474), (1474, 1475, 1477, 1476), (1476, 1477, 1479, 1478), (1478, 1479, 1481, 1480), (1480, 1481, 1483, 1482), (1482, 1483, 1485, 1484), (1467, 1465, 1487, 1485, 1483, 1481, 1479, 1477, 1475, 1473, 1471, 1469), (1486, 1487, 1465, 1464), (1484, 1485, 1487, 1486), (1464, 1466, 1468, 1470, 1472, 1474, 1476, 1478, 1480, 1482, 1484, 1486), (1488, 1489, 1491, 1490), (1490, 1491, 1493, 1492), (1492, 1493, 1495, 1494), (1494, 1495, 1497, 1496), (1496, 1497, 1499, 1498), (1498, 1499, 1501, 1500), (1500, 1501, 1503, 1502), (1502, 1503, 1505, 1504), (1504, 1505, 1507, 1506), (1506, 1507, 1509, 1508), (1491, 1489, 1511, 1509, 1507, 1505, 1503, 1501, 1499, 1497, 1495, 1493), (1510, 1511, 1489, 1488), (1508, 1509, 1511, 1510), (1488, 1490, 1492, 1494, 1496, 1498, 1500, 1502, 1504, 1506, 1508, 1510), (1512, 1513, 1515, 1514), (1514, 1515, 1517, 1516), (1516, 1517, 1519, 1518), (1518, 1519, 1521, 1520), (1520, 1521, 1523, 1522), (1522, 1523, 1525, 1524), (1524, 1525, 1527, 1526), (1526, 1527, 1529, 1528), (1528, 1529, 1531, 1530), (1530, 1531, 1533, 1532), (1515, 1513, 1535, 1533, 1531, 1529, 1527, 1525, 1523, 1521, 1519, 1517), (1534, 1535, 1513, 1512), (1532, 1533, 1535, 1534), (1512, 1514, 1516, 1518, 1520, 1522, 1524, 1526, 1528, 1530, 1532, 1534), (1536, 1537, 1539, 1538), (1538, 1539, 1541, 1540), (1540, 1541, 1543, 1542), (1542, 1543, 1545, 1544), (1544, 1545, 1547, 1546), (1546, 1547, 1549, 1548), (1548, 1549, 1551, 1550), (1550, 1551, 1553, 1552), (1552, 1553, 1555, 1554), (1554, 1555, 1557, 1556), (1539, 1537, 1559, 1557, 1555, 1553, 1551, 1549, 1547, 1545, 1543, 1541), (1558, 1559, 1537, 1536), (1556, 1557, 1559, 1558), (1536, 1538, 1540, 1542, 1544, 1546, 1548, 1550, 1552, 1554, 1556, 1558), (1560, 1561, 1563, 1562), (1562, 1563, 1565, 1564), (1564, 1565, 1567, 1566), (1566, 1567, 1569, 1568), (1568, 1569, 1571, 1570), (1570, 1571, 1573, 1572), (1572, 1573, 1575, 1574), (1574, 1575, 1577, 1576), (1576, 1577, 1579, 1578), (1578, 1579, 1581, 1580), (1563, 1561, 1583, 1581, 1579, 1577, 1575, 1573, 1571, 1569, 1567, 1565), (1582, 1583, 1561, 1560), (1580, 1581, 1583, 1582), (1560, 1562, 1564, 1566, 1568, 1570, 1572, 1574, 1576, 1578, 1580, 1582), (1584, 1585, 1587, 1586), (1586, 1587, 1589, 1588), (1588, 1589, 1591, 1590), (1590, 1591, 1593, 1592), (1592, 1593, 1595, 1594), (1594, 1595, 1597, 1596), (1596, 1597, 1599, 1598), (1598, 1599, 1601, 1600), (1600, 1601, 1603, 1602), (1602, 1603, 1605, 1604), (1587, 1585, 1607, 1605, 1603, 1601, 1599, 1597, 1595, 1593, 1591, 1589), (1606, 1607, 1585, 1584), (1604, 1605, 1607, 1606), (1584, 1586, 1588, 1590, 1592, 1594, 1596, 1598, 1600, 1602, 1604, 1606), (1608, 1609, 1611, 1610), (1610, 1611, 1613, 1612), (1612, 1613, 1615, 1614), (1614, 1615, 1617, 1616), (1616, 1617, 1619, 1618), (1618, 1619, 1621, 1620), (1620, 1621, 1623, 1622), (1622, 1623, 1625, 1624), (1624, 1625, 1627, 1626), (1626, 1627, 1629, 1628), (1611, 1609, 1631, 1629, 1627, 1625, 1623, 1621, 1619, 1617, 1615, 1613), (1630, 1631, 1609, 1608), (1628, 1629, 1631, 1630), (1608, 1610, 1612, 1614, 1616, 1618, 1620, 1622, 1624, 1626, 1628, 1630), (1632, 1633, 1635, 1634), (1634, 1635, 1637, 1636), (1636, 1637, 1639, 1638), (1638, 1639, 1641, 1640), (1640, 1641, 1643, 1642), (1642, 1643, 1645, 1644), (1644, 1645, 1647, 1646), (1646, 1647, 1649, 1648), (1648, 1649, 1651, 1650), (1650, 1651, 1653, 1652), (1635, 1633, 1655, 1653, 1651, 1649, 1647, 1645, 1643, 1641, 1639, 1637), (1654, 1655, 1633, 1632), (1652, 1653, 1655, 1654), (1632, 1634, 1636, 1638, 1640, 1642, 1644, 1646, 1648, 1650, 1652, 1654), (1656, 1657, 1659, 1658), (1658, 1659, 1661, 1660), (1660, 1661, 1663, 1662), (1662, 1663, 1665, 1664), (1664, 1665, 1667, 1666), (1666, 1667, 1669, 1668), (1668, 1669, 1671, 1670), (1670, 1671, 1673, 1672), (1672, 1673, 1675, 1674), (1674, 1675, 1677, 1676), (1659, 1657, 1679, 1677, 1675, 1673, 1671, 1669, 1667, 1665, 1663, 1661), (1678, 1679, 1657, 1656), (1676, 1677, 1679, 1678), (1656, 1658, 1660, 1662, 1664, 1666, 1668, 1670, 1672, 1674, 1676, 1678), (1680, 1681, 1683, 1682), (1682, 1683, 1685, 1684), (1684, 1685, 1687, 1686), (1686, 1687, 1689, 1688), (1688, 1689, 1691, 1690), (1690, 1691, 1693, 1692), (1692, 1693, 1695, 1694), (1694, 1695, 1697, 1696), (1696, 1697, 1699, 1698), (1698, 1699, 1701, 1700), (1683, 1681, 1703, 1701, 1699, 1697, 1695, 1693, 1691, 1689, 1687, 1685), (1702, 1703, 1681, 1680), (1700, 1701, 1703, 1702), (1680, 1682, 1684, 1686, 1688, 1690, 1692, 1694, 1696, 1698, 1700, 1702), (1707, 1706, 1704, 1705), (1709, 1708, 1706, 1707), (1711, 1710, 1708, 1709), (1713, 1712, 1710, 1711), (1715, 1714, 1712, 1713), (1717, 1716, 1714, 1715), (1719, 1718, 1716, 1717), (1721, 1720, 1718, 1719), (1723, 1722, 1720, 1721), (1725, 1724, 1722, 1723), (1724, 1726, 1704, 1706, 1708, 1710, 1712, 1714, 1716, 1718, 1720, 1722), (1705, 1704, 1726, 1727), (1727, 1726, 1724, 1725), (1727, 1725, 1723, 1721, 1719, 1717, 1715, 1713, 1711, 1709, 1707, 1705), (1728, 1729, 1731, 1730), (1730, 1731, 1733, 1732), (1732, 1733, 1735, 1734), (1734, 1735, 1737, 1736), (1736, 1737, 1739, 1738), (1738, 1739, 1741, 1740), (1740, 1741, 1743, 1742), (1742, 1743, 1745, 1744), (1744, 1745, 1747, 1746), (1746, 1747, 1749, 1748), (1731, 1729, 1751, 1749, 1747, 1745, 1743, 1741, 1739, 1737, 1735, 1733), (1750, 1751, 1729, 1728), (1748, 1749, 1751, 1750), (1728, 1730, 1732, 1734, 1736, 1738, 1740, 1742, 1744, 1746, 1748, 1750), (1752, 1753, 1755, 1754), (1754, 1755, 1757, 1756), (1756, 1757, 1759, 1758), (1758, 1759, 1761, 1760), (1760, 1761, 1763, 1762), (1762, 1763, 1765, 1764), (1764, 1765, 1767, 1766), (1766, 1767, 1769, 1768), (1768, 1769, 1771, 1770), (1770, 1771, 1773, 1772), (1755, 1753, 1775, 1773, 1771, 1769, 1767, 1765, 1763, 1761, 1759, 1757), (1774, 1775, 1753, 1752), (1772, 1773, 1775, 1774), (1752, 1754, 1756, 1758, 1760, 1762, 1764, 1766, 1768, 1770, 1772, 1774), (1776, 1777, 1779, 1778), (1778, 1779, 1781, 1780), (1780, 1781, 1783, 1782), (1782, 1783, 1785, 1784), (1784, 1785, 1787, 1786), (1786, 1787, 1789, 1788), (1788, 1789, 1791, 1790), (1790, 1791, 1793, 1792), (1792, 1793, 1795, 1794), (1794, 1795, 1797, 1796), (1779, 1777, 1799, 1797, 1795, 1793, 1791, 1789, 1787, 1785, 1783, 1781), (1798, 1799, 1777, 1776), (1796, 1797, 1799, 1798), (1776, 1778, 1780, 1782, 1784, 1786, 1788, 1790, 1792, 1794, 1796, 1798), (1800, 1801, 1803, 1802), (1802, 1803, 1805, 1804), (1804, 1805, 1807, 1806), (1806, 1807, 1809, 1808), (1808, 1809, 1811, 1810), (1810, 1811, 1813, 1812), (1812, 1813, 1815, 1814), (1814, 1815, 1817, 1816), (1816, 1817, 1819, 1818), (1818, 1819, 1821, 1820), (1803, 1801, 1823, 1821, 1819, 1817, 1815, 1813, 1811, 1809, 1807, 1805), (1822, 1823, 1801, 1800), (1820, 1821, 1823, 1822), (1800, 1802, 1804, 1806, 1808, 1810, 1812, 1814, 1816, 1818, 1820, 1822), (1824, 1825, 1827, 1826), (1826, 1827, 1829, 1828), (1828, 1829, 1831, 1830), (1830, 1831, 1833, 1832), (1832, 1833, 1835, 1834), (1834, 1835, 1837, 1836), (1836, 1837, 1839, 1838), (1838, 1839, 1841, 1840), (1840, 1841, 1843, 1842), (1842, 1843, 1845, 1844), (1827, 1825, 1847, 1845, 1843, 1841, 1839, 1837, 1835, 1833, 1831, 1829), (1846, 1847, 1825, 1824), (1844, 1845, 1847, 1846), (1824, 1826, 1828, 1830, 1832, 1834, 1836, 1838, 1840, 1842, 1844, 1846), (1848, 1849, 1851, 1850), (1850, 1851, 1853, 1852), (1852, 1853, 1855, 1854), (1854, 1855, 1857, 1856), (1856, 1857, 1859, 1858), (1858, 1859, 1861, 1860), (1860, 1861, 1863, 1862), (1862, 1863, 1865, 1864), (1864, 1865, 1867, 1866), (1866, 1867, 1869, 1868), (1851, 1849, 1871, 1869, 1867, 1865, 1863, 1861, 1859, 1857, 1855, 1853), (1870, 1871, 1849, 1848), (1868, 1869, 1871, 1870), (1848, 1850, 1852, 1854, 1856, 1858, 1860, 1862, 1864, 1866, 1868, 1870), (1872, 1873, 1875, 1874), (1874, 1875, 1877, 1876), (1876, 1877, 1879, 1878), (1878, 1879, 1881, 1880), (1880, 1881, 1883, 1882), (1882, 1883, 1885, 1884), (1884, 1885, 1887, 1886), (1886, 1887, 1889, 1888), (1888, 1889, 1891, 1890), (1890, 1891, 1893, 1892), (1875, 1873, 1895, 1893, 1891, 1889, 1887, 1885, 1883, 1881, 1879, 1877), (1894, 1895, 1873, 1872), (1892, 1893, 1895, 1894), (1872, 1874, 1876, 1878, 1880, 1882, 1884, 1886, 1888, 1890, 1892, 1894), (1896, 1897, 1899, 1898), (1898, 1899, 1901, 1900), (1900, 1901, 1903, 1902), (1902, 1903, 1905, 1904), (1904, 1905, 1907, 1906), (1906, 1907, 1909, 1908), (1908, 1909, 1911, 1910), (1910, 1911, 1913, 1912), (1912, 1913, 1915, 1914), (1914, 1915, 1917, 1916), (1899, 1897, 1919, 1917, 1915, 1913, 1911, 1909, 1907, 1905, 1903, 1901), (1918, 1919, 1897, 1896), (1916, 1917, 1919, 1918), (1896, 1898, 1900, 1902, 1904, 1906, 1908, 1910, 1912, 1914, 1916, 1918), (1920, 1921, 1923, 1922), (1922, 1923, 1925, 1924), (1924, 1925, 1927, 1926), (1926, 1927, 1929, 1928), (1928, 1929, 1931, 1930), (1930, 1931, 1933, 1932), (1932, 1933, 1935, 1934), (1934, 1935, 1937, 1936), (1936, 1937, 1939, 1938), (1938, 1939, 1941, 1940), (1923, 1921, 1943, 1941, 1939, 1937, 1935, 1933, 1931, 1929, 1927, 1925), (1942, 1943, 1921, 1920), (1940, 1941, 1943, 1942), (1920, 1922, 1924, 1926, 1928, 1930, 1932, 1934, 1936, 1938, 1940, 1942), (1944, 1945, 1947, 1946), (1946, 1947, 1949, 1948), (1948, 1949, 1951, 1950), (1950, 1951, 1953, 1952), (1952, 1953, 1955, 1954), (1954, 1955, 1957, 1956), (1956, 1957, 1959, 1958), (1958, 1959, 1961, 1960), (1960, 1961, 1963, 1962), (1962, 1963, 1965, 1964), (1947, 1945, 1967, 1965, 1963, 1961, 1959, 1957, 1955, 1953, 1951, 1949), (1966, 1967, 1945, 1944), (1964, 1965, 1967, 1966), (1944, 1946, 1948, 1950, 1952, 1954, 1956, 1958, 1960, 1962, 1964, 1966), (1968, 1969, 1971, 1970), (1970, 1971, 1973, 1972), (1972, 1973, 1975, 1974), (1974, 1975, 1977, 1976), (1976, 1977, 1979, 1978), (1978, 1979, 1981, 1980), (1980, 1981, 1983, 1982), (1982, 1983, 1985, 1984), (1984, 1985, 1987, 1986), (1986, 1987, 1989, 1988), (1971, 1969, 1991, 1989, 1987, 1985, 1983, 1981, 1979, 1977, 1975, 1973), (1990, 1991, 1969, 1968), (1988, 1989, 1991, 1990), (1968, 1970, 1972, 1974, 1976, 1978, 1980, 1982, 1984, 1986, 1988, 1990), (1992, 1993, 1995, 1994), (1994, 1995, 1997, 1996), (1996, 1997, 1999, 1998), (1998, 1999, 2001, 2000), (2000, 2001, 2003, 2002), (2002, 2003, 2005, 2004), (2004, 2005, 2007, 2006), (2006, 2007, 2009, 2008), (2008, 2009, 2011, 2010), (2010, 2011, 2013, 2012), (1995, 1993, 2015, 2013, 2011, 2009, 2007, 2005, 2003, 2001, 1999, 1997), (2014, 2015, 1993, 1992), (2012, 2013, 2015, 2014), (1992, 1994, 1996, 1998, 2000, 2002, 2004, 2006, 2008, 2010, 2012, 2014), (2016, 2017, 2019, 2018), (2018, 2019, 2021, 2020), (2020, 2021, 2023, 2022), (2022, 2023, 2025, 2024), (2024, 2025, 2027, 2026), (2026, 2027, 2029, 2028), (2028, 2029, 2031, 2030), (2030, 2031, 2033, 2032), (2032, 2033, 2035, 2034), (2034, 2035, 2037, 2036), (2019, 2017, 2039, 2037, 2035, 2033, 2031, 2029, 2027, 2025, 2023, 2021), (2038, 2039, 2017, 2016), (2036, 2037, 2039, 2038), (2016, 2018, 2020, 2022, 2024, 2026, 2028, 2030, 2032, 2034, 2036, 2038), (2040, 2041, 2043, 2042), (2042, 2043, 2045, 2044), (2044, 2045, 2047, 2046), (2046, 2047, 2049, 2048), (2048, 2049, 2051, 2050), (2050, 2051, 2053, 2052), (2052, 2053, 2055, 2054), (2054, 2055, 2057, 2056), (2056, 2057, 2059, 2058), (2058, 2059, 2061, 2060), (2043, 2041, 2063, 2061, 2059, 2057, 2055, 2053, 2051, 2049, 2047, 2045), (2062, 2063, 2041, 2040), (2060, 2061, 2063, 2062), (2040, 2042, 2044, 2046, 2048, 2050, 2052, 2054, 2056, 2058, 2060, 2062), (2064, 2065, 2067, 2066), (2066, 2067, 2069, 2068), (2068, 2069, 2071, 2070), (2070, 2071, 2073, 2072), (2072, 2073, 2075, 2074), (2074, 2075, 2077, 2076), (2076, 2077, 2079, 2078), (2078, 2079, 2081, 2080), (2080, 2081, 2083, 2082), (2082, 2083, 2085, 2084), (2067, 2065, 2087, 2085, 2083, 2081, 2079, 2077, 2075, 2073, 2071, 2069), (2086, 2087, 2065, 2064), (2084, 2085, 2087, 2086), (2064, 2066, 2068, 2070, 2072, 2074, 2076, 2078, 2080, 2082, 2084, 2086), (2088, 2089, 2091, 2090), (2090, 2091, 2093, 2092), (2092, 2093, 2095, 2094), (2094, 2095, 2097, 2096), (2096, 2097, 2099, 2098), (2098, 2099, 2101, 2100), (2100, 2101, 2103, 2102), (2102, 2103, 2105, 2104), (2104, 2105, 2107, 2106), (2106, 2107, 2109, 2108), (2091, 2089, 2111, 2109, 2107, 2105, 2103, 2101, 2099, 2097, 2095, 2093), (2110, 2111, 2089, 2088), (2108, 2109, 2111, 2110), (2088, 2090, 2092, 2094, 2096, 2098, 2100, 2102, 2104, 2106, 2108, 2110), (2112, 2113, 2115, 2114), (2114, 2115, 2117, 2116), (2116, 2117, 2119, 2118), (2118, 2119, 2121, 2120), (2120, 2121, 2123, 2122), (2122, 2123, 2125, 2124), (2124, 2125, 2127, 2126), (2126, 2127, 2129, 2128), (2128, 2129, 2131, 2130), (2130, 2131, 2133, 2132), (2115, 2113, 2135, 2133, 2131, 2129, 2127, 2125, 2123, 2121, 2119, 2117), (2134, 2135, 2113, 2112), (2132, 2133, 2135, 2134), (2112, 2114, 2116, 2118, 2120, 2122, 2124, 2126, 2128, 2130, 2132, 2134), (2136, 2137, 2139, 2138), (2138, 2139, 2141, 2140), (2140, 2141, 2143, 2142), (2142, 2143, 2145, 2144), (2144, 2145, 2147, 2146), (2146, 2147, 2149, 2148), (2148, 2149, 2151, 2150), (2150, 2151, 2153, 2152), (2152, 2153, 2155, 2154), (2154, 2155, 2157, 2156), (2139, 2137, 2159, 2157, 2155, 2153, 2151, 2149, 2147, 2145, 2143, 2141), (2158, 2159, 2137, 2136), (2156, 2157, 2159, 2158), (2136, 2138, 2140, 2142, 2144, 2146, 2148, 2150, 2152, 2154, 2156, 2158), (2160, 2161, 2163, 2162), (2162, 2163, 2165, 2164), (2164, 2165, 2167, 2166), (2166, 2167, 2169, 2168), (2168, 2169, 2171, 2170), (2170, 2171, 2173, 2172), (2172, 2173, 2175, 2174), (2174, 2175, 2177, 2176), (2176, 2177, 2179, 2178), (2178, 2179, 2181, 2180), (2163, 2161, 2183, 2181, 2179, 2177, 2175, 2173, 2171, 2169, 2167, 2165), (2182, 2183, 2161, 2160), (2180, 2181, 2183, 2182), (2160, 2162, 2164, 2166, 2168, 2170, 2172, 2174, 2176, 2178, 2180, 2182), (2184, 2185, 2187, 2186), (2186, 2187, 2189, 2188), (2188, 2189, 2191, 2190), (2190, 2191, 2193, 2192), (2192, 2193, 2195, 2194), (2194, 2195, 2197, 2196), (2196, 2197, 2199, 2198), (2198, 2199, 2201, 2200), (2200, 2201, 2203, 2202), (2202, 2203, 2205, 2204), (2187, 2185, 2207, 2205, 2203, 2201, 2199, 2197, 2195, 2193, 2191, 2189), (2206, 2207, 2185, 2184), (2204, 2205, 2207, 2206), (2184, 2186, 2188, 2190, 2192, 2194, 2196, 2198, 2200, 2202, 2204, 2206), (2208, 2209, 2211, 2210), (2210, 2211, 2213, 2212), (2212, 2213, 2215, 2214), (2214, 2215, 2217, 2216), (2216, 2217, 2219, 2218), (2218, 2219, 2221, 2220), (2220, 2221, 2223, 2222), (2222, 2223, 2225, 2224), (2224, 2225, 2227, 2226), (2226, 2227, 2229, 2228), (2211, 2209, 2231, 2229, 2227, 2225, 2223, 2221, 2219, 2217, 2215, 2213), (2230, 2231, 2209, 2208), (2228, 2229, 2231, 2230), (2208, 2210, 2212, 2214, 2216, 2218, 2220, 2222, 2224, 2226, 2228, 2230), (2232, 2233, 2235, 2234), (2234, 2235, 2237, 2236), (2236, 2237, 2239, 2238), (2238, 2239, 2241, 2240), (2240, 2241, 2243, 2242), (2242, 2243, 2245, 2244), (2244, 2245, 2247, 2246), (2246, 2247, 2249, 2248), (2248, 2249, 2251, 2250), (2250, 2251, 2253, 2252), (2235, 2233, 2255, 2253, 2251, 2249, 2247, 2245, 2243, 2241, 2239, 2237), (2254, 2255, 2233, 2232), (2252, 2253, 2255, 2254), (2232, 2234, 2236, 2238, 2240, 2242, 2244, 2246, 2248, 2250, 2252, 2254)])
me_cylinder_001.use_remesh_preserve_volume = False
me_cylinder_001.use_remesh_preserve_attributes = False
me_cylinder_001.use_mirror_vertex_groups = False
me_cylinder_001.update()

# ---- objects
ob_maschendrahtzaun = bpy.data.objects.new('Maschendrahtzaun', me_cylinder_001)

# ---- transforms, parenting, visibility, modifiers, constraints
ob_maschendrahtzaun.location = (0.0, 0.0, 0.0)
ob_maschendrahtzaun.scale = (0.002973, 0.002973, 1.409)
ob_maschendrahtzaun.lineart.crease_threshold = 0.0

# ---- collection membership
col_collection_1.objects.link(ob_maschendrahtzaun)

# ---- scene / render settings (as saved in the file)
scene.frame_start = 1; scene.frame_end = 250; scene.frame_set(1)
scene.render.engine = 'BLENDER_EEVEE_NEXT'
scene.render.resolution_percentage = 50
scene.render.dither_intensity = 0.0
scene.cycles.use_denoising = False
scene.cycles.samples = 10
scene.cycles.sampling_pattern = 'TABULATED_SOBOL'
scene.cycles.light_sampling_threshold = 0.0
scene.cycles.use_adaptive_sampling = False
scene.cycles.use_light_tree = False
scene.cycles.blur_glossy = 0.0
scene.cycles.pixel_filter_type = 'GAUSSIAN'
scene.cycles.sample_clamp_indirect = 0.0
scene.view_settings.view_transform = 'Standard'
bpy.context.view_layer.update()

# ---- added for rendering (the .blend has no active camera and no usable light): camera, sun
cam_auto = bpy.data.cameras.new('AutoCamera')
cam_auto.lens = 50.0
cam_auto.sensor_width = 36.0
cam_auto.clip_end = 1000.0
ob_auto_camera = bpy.data.objects.new('AutoCamera', cam_auto)
scene.collection.objects.link(ob_auto_camera)
ob_auto_camera.location = (2.75634, -3.30761, 2.20507)
ob_auto_camera.rotation_euler = (1.09748, -7.21219e-08, 0.694738)
scene.camera = ob_auto_camera
light_auto_sun = bpy.data.lights.new('AutoSun', 'SUN')
light_auto_sun.energy = 3.0
light_auto_sun.angle = 0.0523599
ob_auto_sun = bpy.data.objects.new('AutoSun', light_auto_sun)
scene.collection.objects.link(ob_auto_sun)
ob_auto_sun.rotation_euler = (0.872665, 0.174533, 0.523599)
bpy.context.view_layer.update()
